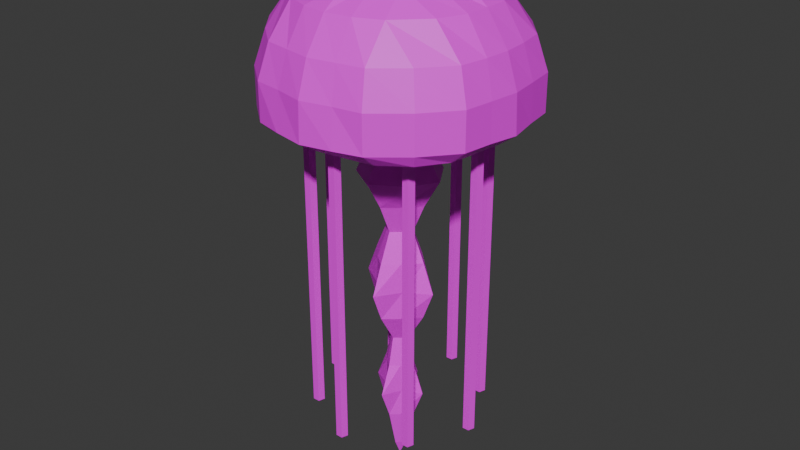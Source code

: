 # Source: jellyfish2.blend  (saved by Blender 4.3.34; exported with 4.5.12 LTS)
import bpy
from mathutils import Matrix  # noqa: F401  (used for matrix-valued properties, if any)

bpy.ops.wm.read_factory_settings(use_empty=True)
scene = bpy.context.scene
scene.name = 'Scene'

# ---- collections
col_collection = bpy.data.collections.new('Collection'); scene.collection.children.link(col_collection)

# ---- images (referenced by path relative to the original .blend; pixels are not part of the script)
import os
ASSET_DIR = os.environ.get("B2B_ASSET_DIR", "")  # directory of the original .blend (textures are referenced by path, not embedded)
HERE = os.path.dirname(os.path.abspath(__file__))  # packed textures are extracted next to this script under _unpacked/

def load_image(name, relpath, width, height, colorspace="sRGB"):
    """Load a texture the original file referenced (path relative to the .blend, or extracted next to this script)."""
    p = next((c for c in (os.path.join(HERE, relpath), os.path.join(ASSET_DIR, relpath)) if relpath and os.path.exists(c)), "")
    if p:
        img = bpy.data.images.load(p, check_existing=True)
        img.name = name
    else:  # same state as the original file: an image datablock whose file is absent (Cycles renders it pink)
        img = bpy.data.images.new(name, width, height)
        img.source = "FILE"
        img.filepath = "//" + (relpath or name)
    img.colorspace_settings.name = colorspace
    return img
img_jellyfish_texture = load_image('jellyfish_texture', 'jellyfish_texture.png', 1024, 1024, 'sRGB')

# ---- materials (node trees are filled in below, after node groups)
mat_material = bpy.data.materials.new('Material')
mat_material.alpha_threshold = 0.0
mat_material.roughness = 0.5
mat_material.line_color = (0.0, 0.0, 0.0, 1.0)

# ---- material node trees
mat_material.use_nodes = True; mat_material.node_tree.nodes.clear()
_N = mat_material.node_tree.nodes; _L = mat_material.node_tree.links
n0 = _N.new('ShaderNodeOutputMaterial'); n0.name = 'Material Output'; n0.location = (300, 300)
n1 = _N.new('ShaderNodeBsdfPrincipled'); n1.name = 'Principled BSDF'; n1.location = (10, 300)
n1.inputs[3].default_value = 1.45
n2 = _N.new('ShaderNodeTexImage'); n2.name = 'Image Texture'; n2.location = (-256, 285)
n2.image = img_jellyfish_texture
_L.new(n1.outputs[0], n0.inputs[0])
_L.new(n2.outputs[0], n1.inputs[0])
n0.is_active_output = True

# ---- world
world_world = bpy.data.worlds.new('World'); scene.world = world_world
world_world.use_nodes = True; world_world.node_tree.nodes.clear()
_N = world_world.node_tree.nodes; _L = world_world.node_tree.links
n0 = _N.new('ShaderNodeOutputWorld'); n0.name = 'World Output'; n0.location = (300, 300)
n1 = _N.new('ShaderNodeBackground'); n1.name = 'Background'; n1.location = (10, 300)
n1.inputs[0].default_value = (0.05088, 0.05088, 0.05088, 1.0)
_L.new(n1.outputs[0], n0.inputs[0])
n0.is_active_output = True
world_world.color = (0.05088, 0.05088, 0.05088)
world_world.sun_shadow_jitter_overblur = 0.0

# ---- meshes
me_cube = bpy.data.meshes.new('Cube')
me_cube.from_pydata([(0.0, 0.9349, -0.6122), (0.6667, 0.6667, -0.5608), (0.7364, 0.7364, -0.5956), (0.6667, -0.6667, -0.5608), (-0.7364, 0.7364, -0.5956), (-0.6667, 0.6667, -0.5608), (0.7364, -0.7364, -0.5956), (-0.6667, -0.6667, -0.5608), (0.0, 0.8158, -0.5796), (0.0, -0.8125, 0.3783), (0.0, -0.8158, -0.5796), (0.0, 0.8125, 0.3783), (0.5, -0.774, -0.5685), (0.4429, 0.6856, 0.3783), (0.5, 0.774, -0.5685), (0.4429, -0.6856, 0.3783), (-0.5, 0.774, -0.5685), (-0.4429, -0.6856, 0.3783), (-0.5, -0.774, -0.5685), (-0.4429, 0.6856, 0.3783), (-0.8158, 0.0, -0.5796), (0.7891, 0.0, 0.3783), (-0.7891, 0.0, 0.3783), (0.8158, 0.0, -0.5796), (0.0, -0.2427, -1.843), (0.0, 0.0, 0.7363), (0.584, 0.0, 0.5404), (0.527, 0.0, 0.2446), (-0.527, 0.0, 0.2446), (-0.584, 0.0, 0.5404), (0.774, 0.774, -0.1809), (-0.774, -0.774, -0.1809), (0.774, -0.774, -0.1809), (-0.774, 0.774, -0.1809), (0.0, 1.096, -0.1809), (0.0, -1.096, -0.1809), (0.5, -1.0, -0.1809), (0.5, 1.0, -0.1809), (-0.5, 1.0, -0.1809), (-0.5, -1.0, -0.1809), (1.069, 0.0, -0.1809), (-1.069, 0.0, -0.1809), (-0.7059, -0.7059, 0.1043), (0.7059, 0.7059, 0.1043), (0.7059, -0.7059, 0.1043), (-0.7059, 0.7059, 0.1043), (0.0, 1.001, 0.1043), (0.0, -1.001, 0.1043), (0.4575, -0.9151, 0.1043), (0.4575, 0.9151, 0.1043), (-0.4575, 0.9151, 0.1043), (-0.4575, -0.9151, 0.1043), (0.9754, 0.0, 0.1043), (-0.9754, 0.0, 0.1043), (0.774, 0.774, -0.5), (0.774, -0.774, -0.5), (-0.774, 0.774, -0.5), (0.0, 1.107, -0.5074), (0.0, -1.107, -0.5074), (0.5, -1.0, -0.5), (0.5, 1.0, -0.5), (-0.5, 1.0, -0.5), (-0.5, -1.0, -0.5), (1.081, 0.0, -0.5074), (-1.081, 0.0, -0.5074), (-0.774, -0.774, -0.5), (-0.774, -0.5, -0.5685), (0.6856, -0.4429, 0.3783), (0.0, -0.527, 0.2446), (0.0, -0.584, 0.5404), (0.3664, -0.4196, 0.5404), (0.423, -0.423, 0.2134), (-0.423, -0.423, 0.2134), (-0.3664, -0.4196, 0.5404), (-0.6856, -0.4429, 0.3783), (0.774, -0.5, -0.5685), (-1.0, -0.5, -0.1809), (1.0, -0.5, -0.1809), (-0.9151, -0.4575, 0.1043), (0.9151, -0.4575, 0.1043), (1.0, -0.5, -0.5), (-1.0, -0.5, -0.5), (-0.6856, 0.4429, 0.3783), (0.774, 0.5, -0.5685), (-0.774, 0.5, -0.5685), (0.6856, 0.4429, 0.3783), (0.0, 0.527, 0.2446), (0.0, 0.584, 0.5404), (0.3664, 0.4196, 0.5404), (0.423, 0.423, 0.2134), (-0.423, 0.423, 0.2134), (-0.3664, 0.4196, 0.5404), (1.0, 0.5, -0.1809), (-1.0, 0.5, -0.1809), (0.9151, 0.4575, 0.1043), (-0.9151, 0.4575, 0.1043), (-1.0, 0.5, -0.5), (1.0, 0.5, -0.5), (0.0, -0.9349, -0.6122), (0.5, -0.887, -0.5994), (0.5, 0.887, -0.5994), (-0.5, 0.887, -0.5994), (-0.5, -0.887, -0.5994), (0.9349, 0.0, -0.6122), (-0.9349, 0.0, -0.6122), (-0.7364, -0.7364, -0.5956), (-0.887, -0.5, -0.5994), (0.887, -0.5, -0.5994), (0.887, 0.5, -0.5994), (-0.887, 0.5, -0.5994), (-0.2615, -0.8098, -0.5685), (-0.2214, 0.779, 0.3783), (-0.2615, 0.8098, -0.5685), (-0.2214, -0.779, 0.3783), (-0.25, 0.0, 0.6695), (-0.25, 0.0, 0.2134), (-0.259, -1.036, -0.1809), (-0.259, 1.036, -0.1809), (-0.2288, -0.9575, 0.1043), (-0.2288, 0.9575, 0.1043), (-0.2656, 1.063, -0.5), (-0.2656, -1.063, -0.5), (-0.1832, -0.5018, 0.5404), (-0.25, -0.5, 0.2134), (-0.25, 0.5, 0.2134), (-0.1832, 0.5018, 0.5404), (-0.2604, -0.9238, -0.5994), (-0.2604, 0.9238, -0.5994), (0.2615, 0.8098, -0.5685), (0.2214, -0.779, 0.3783), (0.2615, -0.8098, -0.5685), (0.2214, 0.779, 0.3783), (0.25, 0.0, 0.2134), (0.25, 0.0, 0.6695), (0.259, 1.036, -0.1809), (0.259, -1.036, -0.1809), (0.2288, 0.9575, 0.1043), (0.2288, -0.9575, 0.1043), (0.2656, -1.063, -0.5), (0.2656, 1.063, -0.5), (0.25, -0.5, 0.2134), (0.1832, -0.5018, 0.5404), (0.1832, 0.5018, 0.5404), (0.25, 0.5, 0.2134), (0.2604, 0.9238, -0.5994), (0.2604, -0.9238, -0.5994), (-0.7817, -0.215, 0.3783), (0.8098, -0.254, -0.5685), (-1.036, -0.2515, -0.1809), (-0.9588, -0.2221, 0.1043), (-1.037, -0.2518, -0.5), (-0.8098, -0.254, -0.5685), (0.7817, -0.215, 0.3783), (0.0, -0.2427, 0.2134), (0.0, -0.2427, 0.6695), (0.4783, -0.2037, 0.5404), (0.5, -0.2427, 0.2134), (-0.5, -0.2427, 0.2134), (-0.4783, -0.2037, 0.5404), (1.036, -0.2515, -0.1809), (0.9588, -0.2221, 0.1043), (1.037, -0.2518, -0.5), (0.9238, -0.2528, -0.5994), (-0.9238, -0.2528, -0.5994), (-0.25, -0.2427, 0.2134), (-0.2048, -0.2086, 0.6695), (0.2048, -0.2086, 0.6695), (0.25, -0.2427, 0.2134), (-0.8098, 0.254, -0.5685), (0.7817, 0.215, 0.3783), (0.0, 0.2427, 0.2134), (0.0, 0.2427, 0.6695), (0.4783, 0.2037, 0.5404), (0.5, 0.2427, 0.2134), (-0.5, 0.2427, 0.2134), (-0.4783, 0.2037, 0.5404), (1.036, 0.2515, -0.1809), (0.9588, 0.2221, 0.1043), (1.037, 0.2518, -0.5), (-0.7817, 0.215, 0.3783), (0.8098, 0.254, -0.5685), (-1.036, 0.2515, -0.1809), (-0.9588, 0.2221, 0.1043), (-1.037, 0.2518, -0.5), (-0.9238, 0.2528, -0.5994), (0.9238, 0.2528, -0.5994), (-0.25, 0.2427, 0.2134), (-0.2048, 0.2086, 0.6695), (0.2048, 0.2086, 0.6695), (0.25, 0.2427, 0.2134), (0.0, 0.06369, -3.737), (0.0, 0.0, -3.885), (0.06652, 0.0, -3.737), (-0.06652, 0.0, -3.737), (-0.03078, 0.03456, -3.737), (0.03078, 0.03456, -3.737), (0.0, -0.06369, -3.737), (-0.03078, -0.03456, -3.737), (0.03078, -0.03456, -3.737), (-0.1223, -0.1393, -1.843), (0.25, 0.0, -1.843), (0.1223, -0.1393, -1.843), (0.1223, 0.1393, -1.843), (0.0, 0.2427, -1.843), (-0.1223, 0.1393, -1.843), (-0.25, 0.0, -1.843), (-0.07419, -0.0833, -2.871), (0.07419, -0.0833, -2.871), (0.0, 0.1452, -2.871), (0.0, -0.1452, -2.871), (0.1516, 0.0, -2.871), (0.07419, 0.0833, -2.871), (-0.07419, 0.0833, -2.871), (-0.1516, 0.0, -2.871), (0.0, -0.2427, -0.8147), (0.25, 0.0, -0.8147), (0.1223, 0.1393, -0.8147), (-0.1223, 0.1393, -0.8147), (-0.25, 0.0, -0.8147), (-0.1223, -0.1393, -0.8147), (0.1223, -0.1393, -0.8147), (0.0, 0.2427, -0.8147), (-0.1223, -0.1393, -1.329), (0.1223, -0.1393, -1.329), (0.0, 0.2427, -1.329), (0.0, -0.2427, -1.329), (0.25, 0.0, -1.329), (0.1223, 0.1393, -1.329), (-0.1223, 0.1393, -1.329), (-0.25, 0.0, -1.329), (0.0, -0.2427, -2.357), (0.25, 0.0, -2.357), (0.1223, 0.1393, -2.357), (-0.1223, 0.1393, -2.357), (-0.25, 0.0, -2.357), (-0.1223, -0.1393, -2.357), (0.1223, -0.1393, -2.357), (0.0, 0.2427, -2.357), (-0.07419, -0.0833, -3.385), (0.07419, -0.0833, -3.385), (0.0, 0.1452, -3.385), (0.0, -0.1452, -3.385), (0.1516, 0.0, -3.385), (0.07419, 0.0833, -3.385), (-0.07419, 0.0833, -3.385), (-0.1516, 0.0, -3.385), (0.0, -0.2427, -0.3007), (0.25, 0.0, -0.3007), (0.1223, 0.1393, -0.3007), (-0.1223, 0.1393, -0.3007), (-0.25, 0.0, -0.3007), (-0.1223, -0.1393, -0.3007), (0.1223, -0.1393, -0.3007), (0.0, 0.2427, -0.3007), (0.0, -0.3924, -1.072), (0.4023, 0.0, -1.072), (0.25, 0.2427, -1.072), (-0.25, 0.2427, -1.072), (-0.4023, 0.0, -1.072), (-0.25, -0.2427, -1.072), (0.25, -0.2427, -1.072), (0.0, 0.3924, -1.072), (0.0, -0.3415, -2.1), (0.35, 0.0, -2.1), (0.139, 0.1323, -2.1), (-0.139, 0.1323, -2.1), (-0.35, 0.0, -2.1), (-0.139, -0.1323, -2.1), (0.139, -0.1323, -2.1), (0.0, 0.3415, -2.1), (0.0, -0.2431, -3.128), (0.2526, 0.0, -3.128), (0.08428, 0.07913, -3.128), (-0.08428, 0.07913, -3.128), (-0.2526, 0.0, -3.128), (-0.08428, -0.07913, -3.128), (0.08428, -0.07913, -3.128), (0.0, 0.2431, -3.128), (-0.06714, -0.07644, -1.586), (0.06714, -0.07644, -1.586), (0.0, 0.1332, -1.586), (0.0, -0.1332, -1.586), (0.1372, 0.0, -1.586), (0.06714, 0.07644, -1.586), (-0.06714, 0.07644, -1.586), (-0.1372, 0.0, -1.586), (-0.04674, -0.05294, -2.614), (0.04674, -0.05294, -2.614), (0.0, 0.09227, -2.614), (0.0, -0.09227, -2.614), (0.09553, 0.0, -2.614), (0.04674, 0.05294, -2.614), (-0.04674, 0.05294, -2.614), (-0.09553, 0.0, -2.614), (-0.0848, -0.09655, -0.5577), (0.0848, -0.09655, -0.5577), (0.0, 0.1683, -0.5577), (0.0, -0.1683, -0.5577), (0.1733, 0.0, -0.5577), (0.0848, 0.09655, -0.5577), (-0.0848, 0.09655, -0.5577), (-0.1733, 0.0, -0.5577), (0.0, -0.7, 0.2639), (0.04755, -0.7345, 0.2639), (0.02939, -0.7905, 0.2639), (-0.02939, -0.7905, 0.2639), (-0.04755, -0.7345, 0.2639), (0.0, 0.8, 0.2639), (0.04755, 0.7655, 0.2639), (0.02939, 0.7095, 0.2639), (-0.02939, 0.7095, 0.2639), (-0.04755, 0.7655, 0.2639), (0.75, 0.05, 0.2639), (0.7976, 0.01545, 0.2639), (0.7794, -0.04045, 0.2639), (0.7206, -0.04045, 0.2639), (0.7024, 0.01545, 0.2639), (-0.75, 0.05, 0.2639), (-0.7024, 0.01545, 0.2639), (-0.7206, -0.04045, 0.2639), (-0.7794, -0.04045, 0.2639), (-0.7976, 0.01545, 0.2639), (-0.5, -0.45, 0.2639), (-0.4524, -0.4845, 0.2639), (-0.4706, -0.5405, 0.2639), (-0.5294, -0.5405, 0.2639), (-0.5476, -0.4845, 0.2639), (0.5, -0.45, 0.2639), (0.5476, -0.4845, 0.2639), (0.5294, -0.5405, 0.2639), (0.4706, -0.5405, 0.2639), (0.4524, -0.4845, 0.2639), (0.5, 0.55, 0.2639), (0.5476, 0.5155, 0.2639), (0.5294, 0.4595, 0.2639), (0.4706, 0.4595, 0.2639), (0.4524, 0.5155, 0.2639), (-0.5, 0.55, 0.2639), (-0.4524, 0.5155, 0.2639), (-0.4706, 0.4595, 0.2639), (-0.5294, 0.4595, 0.2639), (-0.5476, 0.5155, 0.2639), (0.75, 0.05, -1.5), (0.7976, 0.01545, -1.5), (0.7794, -0.04045, -1.5), (0.7206, -0.04045, -1.5), (0.7024, 0.01545, -1.5), (0.0, -0.7, -1.5), (0.04755, -0.7345, -1.5), (0.02939, -0.7905, -1.5), (-0.02939, -0.7905, -1.5), (-0.04755, -0.7345, -1.5), (0.0, 0.8, -1.5), (0.04755, 0.7655, -1.5), (0.02939, 0.7095, -1.5), (-0.02939, 0.7095, -1.5), (-0.04755, 0.7655, -1.5), (-0.75, 0.05, -1.5), (-0.7024, 0.01545, -1.5), (-0.7206, -0.04045, -1.5), (-0.7794, -0.04045, -1.5), (-0.7976, 0.01545, -1.5), (-0.5, 0.55, -1.5), (-0.4524, 0.5155, -1.5), (-0.4706, 0.4595, -1.5), (-0.5294, 0.4595, -1.5), (-0.5476, 0.5155, -1.5), (0.5, -0.45, -1.5), (0.5476, -0.4845, -1.5), (0.5294, -0.5405, -1.5), (0.4706, -0.5405, -1.5), (0.4524, -0.4845, -1.5), (0.7976, 0.01545, -2.382), (0.7794, -0.04045, -2.37), (0.7206, -0.04045, -2.37), (0.7024, 0.01545, -2.382), (0.75, 0.05, -2.382), (0.5, 0.55, -1.5), (0.5476, 0.5155, -1.5), (0.5294, 0.4595, -1.5), (0.4706, 0.4595, -1.5), (0.4524, 0.5155, -1.5), (0.5476, 0.5155, -2.382), (0.5294, 0.4595, -2.382), (0.4706, 0.4595, -2.382), (0.4524, 0.5155, -2.382), (0.5, 0.55, -2.382), (0.04755, 0.7655, -2.382), (0.02939, 0.7095, -2.382), (-0.02939, 0.7095, -2.382), (-0.04755, 0.7655, -2.382), (0.0, 0.8, -2.382), (0.5476, -0.4845, -2.382), (0.5294, -0.5405, -2.382), (0.4706, -0.5405, -2.382), (0.4524, -0.4845, -2.382), (0.5, -0.45, -2.382), (0.04755, -0.7345, -2.382), (0.02939, -0.7905, -2.382), (-0.02939, -0.7905, -2.382), (-0.04755, -0.7345, -2.382), (0.0, -0.7, -2.382), (-0.5, -0.45, -1.5), (-0.4524, -0.4845, -1.5), (-0.4706, -0.5405, -1.5), (-0.5294, -0.5405, -1.5), (-0.5476, -0.4845, -1.5), (-0.4524, -0.4845, -2.382), (-0.4706, -0.5405, -2.382), (-0.5294, -0.5405, -2.382), (-0.5476, -0.4845, -2.382), (-0.5, -0.45, -2.382), (-0.7024, 0.01545, -2.37), (-0.7206, -0.04045, -2.37), (-0.7794, -0.04045, -2.37), (-0.7976, 0.01545, -2.37), (-0.75, 0.05, -2.37), (-0.4524, 0.5155, -2.382), (-0.4706, 0.4595, -2.382), (-0.5294, 0.4595, -2.382), (-0.5476, 0.5155, -2.382), (-0.5, 0.55, -2.382), (0.0, 0.8, -0.618), (0.04755, 0.7655, -0.618), (0.02939, 0.7095, -0.618), (-0.02939, 0.7095, -0.618), (-0.04755, 0.7655, -0.618), (0.5, 0.55, -0.618), (0.5476, 0.5155, -0.618), (0.5294, 0.4595, -0.618), (0.4706, 0.4595, -0.618), (0.4524, 0.5155, -0.618), (-0.5, 0.55, -0.618), (-0.4524, 0.5155, -0.618), (-0.4706, 0.4595, -0.618), (-0.5294, 0.4595, -0.618), (-0.5476, 0.5155, -0.618), (0.0, -0.7, -0.618), (0.04755, -0.7345, -0.618), (0.02939, -0.7905, -0.618), (-0.02939, -0.7905, -0.618), (-0.04755, -0.7345, -0.618), (-0.75, 0.05, -0.618), (-0.7024, 0.01545, -0.618), (-0.7206, -0.04045, -0.618), (-0.7794, -0.04045, -0.618), (-0.7976, 0.01545, -0.618), (-0.5, -0.45, -0.618), (-0.4524, -0.4845, -0.618), (-0.4706, -0.5405, -0.618), (-0.5294, -0.5405, -0.618), (-0.5476, -0.4845, -0.618), (0.5, -0.45, -0.618), (0.5476, -0.4845, -0.618), (0.5294, -0.5405, -0.618), (0.4706, -0.5405, -0.618), (0.4524, -0.4845, -0.618), (0.75, 0.05, -0.618), (0.7976, 0.01545, -0.618), (0.7794, -0.04045, -0.618), (0.7206, -0.04045, -0.618), (0.7024, 0.01545, -0.618), (0.5476, -0.4845, -2.815), (0.5294, -0.5405, -2.815), (0.4706, -0.5405, -2.815), (0.4524, -0.4845, -2.815), (0.5, -0.45, -2.815), (0.7976, 0.01545, -2.823), (0.7794, -0.04045, -2.817), (0.7206, -0.04045, -2.817), (0.7024, 0.01545, -2.823), (0.75, 0.05, -2.823), (-0.4524, -0.4845, -2.823), (-0.4706, -0.5405, -2.823), (-0.5294, -0.5405, -2.823), (-0.5476, -0.4845, -2.823), (-0.5, -0.45, -2.823), (-0.7024, 0.01545, -2.817), (-0.7206, -0.04045, -2.817), (-0.7794, -0.04045, -2.817), (-0.7976, 0.01545, -2.817), (-0.75, 0.05, -2.817), (-0.4524, 0.5155, -2.823), (-0.4706, 0.4595, -2.823), (-0.5294, 0.4595, -2.823), (-0.5476, 0.5155, -2.823), (-0.5, 0.55, -2.823), (0.04755, 0.7655, -2.823), (0.02939, 0.7095, -2.823), (-0.02939, 0.7095, -2.823), (-0.04755, 0.7655, -2.823), (0.0, 0.8, -2.823), (0.5476, 0.5155, -2.823), (0.5294, 0.4595, -2.823), (0.4706, 0.4595, -2.823), (0.4524, 0.5155, -2.823), (0.5, 0.55, -2.823), (0.7976, 0.01545, -3.043), (0.7794, -0.04045, -3.04), (0.7206, -0.04045, -3.04), (0.7024, 0.01545, -3.043), (0.75, 0.05, -3.043), (0.5476, 0.5155, -3.043), (0.5294, 0.4595, -3.043), (0.4706, 0.4595, -3.043), (0.4524, 0.5155, -3.043), (0.5, 0.55, -3.043), (0.04755, -0.7345, -2.823), (0.02939, -0.7905, -2.823), (-0.02939, -0.7905, -2.823), (-0.04755, -0.7345, -2.823), (0.0, -0.7, -2.823), (-0.4524, -0.4845, -3.043), (-0.4706, -0.5405, -3.043), (-0.5294, -0.5405, -3.043), (-0.5476, -0.4845, -3.043), (-0.5, -0.45, -3.043), (0.04755, -0.7345, -3.043), (0.02939, -0.7905, -3.043), (-0.02939, -0.7905, -3.043), (-0.04755, -0.7345, -3.043), (0.0, -0.7, -3.043), (-0.7024, 0.01545, -3.041), (-0.7206, -0.04045, -3.041), (-0.7794, -0.04045, -3.041), (-0.7976, 0.01545, -3.041), (-0.75, 0.05, -3.041), (-0.4524, 0.5155, -3.043), (-0.4706, 0.4595, -3.043), (-0.5294, 0.4595, -3.043), (-0.5476, 0.5155, -3.043), (-0.5, 0.55, -3.043), (0.04755, 0.7655, -3.043), (0.02939, 0.7095, -3.043), (-0.02939, 0.7095, -3.043), (-0.04755, 0.7655, -3.043), (0.0, 0.8, -3.043), (-0.75, 0.05, -1.935), (-0.7024, 0.01545, -1.935), (-0.7206, -0.04045, -1.935), (-0.7794, -0.04045, -1.935), (-0.7976, 0.01545, -1.935), (-0.5, -0.45, -1.941), (-0.4524, -0.4845, -1.941), (-0.4706, -0.5405, -1.941), (-0.5294, -0.5405, -1.941), (-0.5476, -0.4845, -1.941), (-0.7024, 0.01545, -1.059), (-0.7206, -0.04045, -1.05), (-0.7794, -0.04045, -1.05), (-0.7976, 0.01545, -1.059), (-0.75, 0.05, -1.059), (-0.4524, -0.4845, -1.059), (-0.4706, -0.5405, -1.059), (-0.5294, -0.5405, -1.059), (-0.5476, -0.4845, -1.059), (-0.5, -0.45, -1.059), (0.0, 0.8, -1.941), (0.04755, 0.7655, -1.941), (0.02939, 0.7095, -1.941), (-0.02939, 0.7095, -1.941), (-0.04755, 0.7655, -1.941), (0.5, 0.55, -1.941), (0.5476, 0.5155, -1.941), (0.5294, 0.4595, -1.941), (0.4706, 0.4595, -1.941), (0.4524, 0.5155, -1.941), (0.5476, 0.5155, -1.059), (0.5294, 0.4595, -1.059), (0.4706, 0.4595, -1.059), (0.4524, 0.5155, -1.059), (0.5, 0.55, -1.059), (0.04755, 0.7655, -1.059), (0.02939, 0.7095, -1.059), (-0.02939, 0.7095, -1.059), (-0.04755, 0.7655, -1.059), (0.0, 0.8, -1.059), (0.75, 0.05, -1.941), (0.7976, 0.01545, -1.941), (0.7794, -0.04045, -1.935), (0.7206, -0.04045, -1.935), (0.7024, 0.01545, -1.941), (0.7976, 0.01545, -1.05), (0.7794, -0.04045, -1.05), (0.7206, -0.04045, -1.05), (0.7024, 0.01545, -1.05), (0.75, 0.05, -1.05), (0.5, -0.45, -1.941), (0.5476, -0.4845, -1.941), (0.5294, -0.5405, -1.941), (0.4706, -0.5405, -1.941), (0.4524, -0.4845, -1.941), (0.5476, -0.4845, -1.059), (0.5294, -0.5405, -1.059), (0.4706, -0.5405, -1.059), (0.4524, -0.4845, -1.059), (0.5, -0.45, -1.059), (0.04755, -0.7345, -1.059), (0.02939, -0.7905, -1.059), (-0.02939, -0.7905, -1.059), (-0.04755, -0.7345, -1.059), (0.0, -0.7, -1.059), (0.0, -0.7, -1.941), (0.04755, -0.7345, -1.941), (0.02939, -0.7905, -1.941), (-0.02939, -0.7905, -1.941), (-0.04755, -0.7345, -1.941), (-0.4524, 0.5155, -1.059), (-0.4706, 0.4595, -1.059), (-0.5294, 0.4595, -1.059), (-0.5476, 0.5155, -1.059), (-0.5, 0.55, -1.059), (-0.5, 0.55, -1.941), (-0.4524, 0.5155, -1.941), (-0.4706, 0.4595, -1.941), (-0.5294, 0.4595, -1.941), (-0.5476, 0.5155, -1.941), (0.0, -0.7316, -3.264), (0.0, -0.7, -3.238), (0.01749, -0.7443, -3.264), (0.04755, -0.7345, -3.238), (0.01081, -0.7649, -3.264), (0.02939, -0.7905, -3.238), (-0.01081, -0.7649, -3.264), (-0.02939, -0.7905, -3.238), (-0.01749, -0.7443, -3.264), (-0.04755, -0.7345, -3.238), (0.0, 0.7684, -3.264), (0.0, 0.8, -3.238), (0.01749, 0.7557, -3.264), (0.04755, 0.7655, -3.238), (0.01081, 0.7351, -3.264), (0.02939, 0.7095, -3.238), (-0.01081, 0.7351, -3.264), (-0.02939, 0.7095, -3.238), (-0.01749, 0.7557, -3.264), (-0.04755, 0.7655, -3.238), (0.75, 0.01839, -3.264), (0.75, 0.05, -3.238), (0.7675, 0.005682, -3.264), (0.7976, 0.01545, -3.238), (0.7608, -0.01488, -3.264), (0.7794, -0.04045, -3.238), (0.7392, -0.01488, -3.264), (0.7206, -0.04045, -3.238), (0.7325, 0.005682, -3.264), (0.7024, 0.01545, -3.238), (-0.75, 0.01839, -3.264), (-0.75, 0.05, -3.238), (-0.7325, 0.005682, -3.264), (-0.7024, 0.01545, -3.238), (-0.7392, -0.01488, -3.264), (-0.7206, -0.04045, -3.238), (-0.7608, -0.01488, -3.264), (-0.7794, -0.04045, -3.238), (-0.7675, 0.005682, -3.264), (-0.7976, 0.01545, -3.238), (-0.5, -0.4816, -3.264), (-0.5, -0.45, -3.238), (-0.4825, -0.4943, -3.264), (-0.4524, -0.4845, -3.238), (-0.4892, -0.5149, -3.264), (-0.4706, -0.5405, -3.238), (-0.5108, -0.5149, -3.264), (-0.5294, -0.5405, -3.238), (-0.5175, -0.4943, -3.264), (-0.5476, -0.4845, -3.238), (0.5, -0.4816, -3.264), (0.5, -0.45, -3.238), (0.5175, -0.4943, -3.264), (0.5476, -0.4845, -3.238), (0.5108, -0.5149, -3.264), (0.5294, -0.5405, -3.238), (0.4892, -0.5149, -3.264), (0.4706, -0.5405, -3.238), (0.4825, -0.4943, -3.264), (0.4524, -0.4845, -3.238), (0.5, 0.5184, -3.264), (0.5, 0.55, -3.238), (0.5175, 0.5057, -3.264), (0.5476, 0.5155, -3.238), (0.5108, 0.4851, -3.264), (0.5294, 0.4595, -3.238), (0.4892, 0.4851, -3.264), (0.4706, 0.4595, -3.238), (0.4825, 0.5057, -3.264), (0.4524, 0.5155, -3.238), (-0.5, 0.5184, -3.264), (-0.5, 0.55, -3.238), (-0.4825, 0.5057, -3.264), (-0.4524, 0.5155, -3.238), (-0.4892, 0.4851, -3.264), (-0.4706, 0.4595, -3.238), (-0.5108, 0.4851, -3.264), (-0.5294, 0.4595, -3.238), (-0.5175, 0.5057, -3.264), (-0.5476, 0.5155, -3.238)], [], [(73, 74, 17), (67, 15, 48, 44, 79), (17, 74, 78, 42, 51), (71, 75, 3, 12), (168, 184, 109, 84), (82, 19, 50, 45, 95), (119, 111, 11, 46), (123, 68, 10, 110), (137, 129, 9, 47), (141, 69, 9, 129), (67, 70, 15), (1, 2, 108, 83), (136, 131, 13, 49), (140, 71, 12, 130), (66, 72, 18, 7), (7, 105, 106, 66), (118, 113, 17, 51), (122, 73, 17, 113), (187, 175, 29, 114), (168, 174, 28, 20), (189, 173, 27, 132), (169, 172, 26, 21), (188, 171, 25, 133), (244, 240, 190, 194), (177, 169, 21, 52), (173, 180, 23, 27), (149, 146, 22, 53), (175, 179, 22, 29), (150, 148, 41, 64), (178, 176, 40, 63), (121, 116, 39, 62), (56, 33, 38, 61), (139, 134, 37, 60), (55, 32, 36, 59), (138, 135, 35, 58), (120, 117, 34, 57), (60, 37, 30, 54), (80, 77, 32, 55), (96, 93, 33, 56), (62, 39, 31, 65), (148, 149, 53, 41), (176, 177, 52, 40), (116, 118, 51, 39), (33, 45, 50, 38), (134, 136, 49, 37), (32, 44, 48, 36), (135, 137, 47, 35), (117, 119, 46, 34), (37, 49, 43, 30), (77, 79, 44, 32), (93, 95, 45, 33), (39, 51, 42, 31), (102, 62, 65, 105), (109, 96, 56, 4), (107, 80, 55, 6), (100, 60, 54, 2), (127, 120, 57, 0), (145, 138, 58, 98), (6, 55, 59, 99), (144, 139, 60, 100), (4, 56, 61, 101), (126, 121, 62, 102), (185, 178, 63, 103), (163, 150, 64, 104), (105, 65, 81, 106), (162, 161, 80, 107), (159, 160, 79, 77), (31, 42, 78, 76), (161, 159, 77, 80), (65, 31, 76, 81), (147, 162, 107, 75), (165, 158, 73, 122), (151, 157, 72, 66), (167, 156, 71, 140), (152, 155, 70, 67), (166, 154, 69, 141), (164, 153, 68, 123), (160, 152, 67, 79), (156, 147, 75, 71), (158, 146, 74, 73), (2, 54, 97, 108), (184, 183, 96, 109), (181, 182, 95, 93), (30, 43, 94, 92), (183, 181, 93, 96), (54, 30, 92, 97), (19, 82, 91), (14, 1, 83, 89), (151, 163, 104, 20), (112, 8, 86, 124), (131, 11, 87, 142), (13, 88, 85), (128, 14, 89, 143), (5, 16, 90, 84), (111, 19, 91, 125), (182, 179, 82, 95), (13, 85, 94, 43, 49), (180, 185, 103, 23), (110, 126, 102, 18), (5, 4, 101, 16), (128, 144, 100, 14), (3, 6, 99, 12), (130, 145, 98, 10), (112, 127, 0, 8), (14, 100, 2, 1), (75, 107, 6, 3), (84, 109, 4, 5), (18, 102, 105, 7), (16, 101, 127, 112), (10, 98, 126, 110), (11, 111, 125, 87), (16, 112, 124, 90), (157, 164, 123, 72), (154, 165, 122, 69), (98, 58, 121, 126), (101, 61, 120, 127), (38, 50, 119, 117), (35, 47, 118, 116), (61, 38, 117, 120), (58, 35, 116, 121), (174, 186, 115, 28), (171, 187, 114, 25), (69, 122, 113, 9), (47, 9, 113, 118), (72, 123, 110, 18), (50, 19, 111, 119), (12, 99, 145, 130), (8, 0, 144, 128), (8, 128, 143, 86), (13, 131, 142, 88), (155, 166, 141, 70), (153, 167, 140, 68), (0, 57, 139, 144), (99, 59, 138, 145), (36, 48, 137, 135), (34, 46, 136, 134), (59, 36, 135, 138), (57, 34, 134, 139), (172, 188, 133, 26), (243, 242, 192, 195), (68, 140, 130, 10), (46, 11, 131, 136), (70, 141, 129, 15), (48, 15, 129, 137), (241, 238, 197, 196), (26, 133, 166, 155), (25, 114, 165, 154), (28, 115, 164, 157), (66, 106, 163, 151), (29, 22, 146, 158), (27, 23, 147, 156), (52, 21, 152, 160), (242, 239, 198, 192), (133, 25, 154, 166), (21, 26, 155, 152), (132, 27, 156, 167), (20, 28, 157, 151), (114, 29, 158, 165), (23, 103, 162, 147), (63, 40, 159, 161), (40, 52, 160, 159), (103, 63, 161, 162), (106, 81, 150, 163), (76, 78, 149, 148), (81, 76, 148, 150), (78, 74, 146, 149), (86, 143, 189, 170), (88, 142, 188, 172), (87, 125, 187, 171), (90, 124, 186, 174), (83, 108, 185, 180), (53, 22, 179, 182), (64, 41, 181, 183), (41, 53, 182, 181), (104, 64, 183, 184), (108, 97, 178, 185), (92, 94, 177, 176), (97, 92, 176, 178), (91, 82, 179, 175), (89, 83, 180, 173), (94, 85, 169, 177), (124, 86, 170, 186), (142, 87, 171, 188), (85, 88, 172, 169), (143, 89, 173, 189), (84, 90, 174, 168), (125, 91, 175, 187), (20, 104, 184, 168), (194, 190, 191, 193), (190, 195, 192, 191), (191, 192, 198, 196), (193, 191, 196, 197), (245, 244, 194, 193), (240, 243, 195, 190), (239, 241, 196, 198), (238, 245, 193, 197), (278, 285, 205, 199), (279, 281, 24, 201), (280, 283, 202, 203), (285, 284, 204, 205), (282, 279, 201, 200), (281, 278, 199, 24), (283, 282, 200, 202), (284, 280, 203, 204), (286, 293, 213, 206), (287, 289, 209, 207), (288, 291, 211, 208), (293, 292, 212, 213), (290, 287, 207, 210), (289, 286, 206, 209), (291, 290, 210, 211), (292, 288, 208, 212), (300, 296, 221, 217), (299, 298, 215, 216), (297, 294, 219, 214), (298, 295, 220, 215), (301, 300, 217, 218), (296, 299, 216, 221), (295, 297, 214, 220), (294, 301, 218, 219), (257, 261, 224, 228), (256, 255, 226, 227), (254, 259, 222, 225), (255, 260, 223, 226), (258, 257, 228, 229), (261, 256, 227, 224), (260, 254, 225, 223), (259, 258, 229, 222), (265, 269, 237, 233), (264, 263, 231, 232), (262, 267, 235, 230), (263, 268, 236, 231), (266, 265, 233, 234), (269, 264, 232, 237), (268, 262, 230, 236), (267, 266, 234, 235), (275, 274, 245, 238), (276, 270, 241, 239), (277, 272, 243, 240), (274, 273, 244, 245), (271, 276, 239, 242), (270, 275, 238, 241), (272, 271, 242, 243), (273, 277, 240, 244), (164, 115, 250, 251), (167, 153, 246, 252), (170, 189, 248, 253), (115, 186, 249, 250), (132, 167, 252, 247), (153, 164, 251, 246), (189, 132, 247, 248), (186, 170, 253, 249), (219, 218, 258, 259), (220, 214, 254, 260), (221, 216, 256, 261), (218, 217, 257, 258), (215, 220, 260, 255), (214, 219, 259, 254), (216, 215, 255, 256), (217, 221, 261, 257), (199, 205, 266, 267), (201, 24, 262, 268), (203, 202, 264, 269), (205, 204, 265, 266), (200, 201, 268, 263), (24, 199, 267, 262), (202, 200, 263, 264), (204, 203, 269, 265), (212, 208, 277, 273), (211, 210, 271, 272), (209, 206, 275, 270), (210, 207, 276, 271), (213, 212, 273, 274), (208, 211, 272, 277), (207, 209, 270, 276), (206, 213, 274, 275), (228, 224, 280, 284), (227, 226, 282, 283), (225, 222, 278, 281), (226, 223, 279, 282), (229, 228, 284, 285), (224, 227, 283, 280), (223, 225, 281, 279), (222, 229, 285, 278), (233, 237, 288, 292), (232, 231, 290, 291), (230, 235, 286, 289), (231, 236, 287, 290), (234, 233, 292, 293), (237, 232, 291, 288), (236, 230, 289, 287), (235, 234, 293, 286), (251, 250, 301, 294), (252, 246, 297, 295), (253, 248, 299, 296), (250, 249, 300, 301), (247, 252, 295, 298), (246, 251, 294, 297), (248, 247, 298, 299), (249, 253, 296, 300), (437, 302, 303, 438), (438, 303, 304, 439), (439, 304, 305, 440), (303, 302, 306, 305, 304), (440, 305, 306, 441), (441, 306, 302, 437), (626, 520, 521, 618), (422, 307, 308, 423), (423, 308, 309, 424), (424, 309, 310, 425), (308, 307, 311, 310, 309), (425, 310, 311, 426), (426, 311, 307, 422), (636, 535, 536, 628), (457, 312, 313, 458), (458, 313, 314, 459), (459, 314, 315, 460), (313, 312, 316, 315, 314), (460, 315, 316, 461), (461, 316, 312, 457), (646, 500, 501, 638), (442, 317, 318, 443), (443, 318, 319, 444), (444, 319, 320, 445), (318, 317, 321, 320, 319), (445, 320, 321, 446), (446, 321, 317, 442), (656, 525, 526, 648), (447, 322, 323, 448), (448, 323, 324, 449), (449, 324, 325, 450), (323, 322, 326, 325, 324), (450, 325, 326, 451), (451, 326, 322, 447), (666, 515, 516, 658), (452, 327, 328, 453), (453, 328, 329, 454), (454, 329, 330, 455), (328, 327, 331, 330, 329), (455, 330, 331, 456), (456, 331, 327, 452), (676, 465, 466, 668), (427, 332, 333, 428), (428, 333, 334, 429), (429, 334, 335, 430), (333, 332, 336, 335, 334), (430, 335, 336, 431), (431, 336, 332, 427), (686, 505, 506, 678), (432, 337, 338, 433), (433, 338, 339, 434), (434, 339, 340, 435), (338, 337, 341, 340, 339), (435, 340, 341, 436), (436, 341, 337, 432), (696, 530, 531, 688), (581, 346, 342, 577), (580, 345, 346, 581), (579, 344, 345, 580), (578, 343, 344, 579), (577, 342, 343, 578), (606, 351, 347, 602), (605, 350, 351, 606), (604, 349, 350, 605), (603, 348, 349, 604), (602, 347, 348, 603), (561, 356, 352, 557), (560, 355, 356, 561), (559, 354, 355, 560), (558, 353, 354, 559), (557, 352, 353, 558), (541, 361, 357, 537), (540, 360, 361, 541), (539, 359, 360, 540), (538, 358, 359, 539), (537, 357, 358, 538), (616, 366, 362, 612), (615, 365, 366, 616), (614, 364, 365, 615), (613, 363, 364, 614), (612, 362, 363, 613), (591, 371, 367, 587), (590, 370, 371, 591), (589, 369, 370, 590), (588, 368, 369, 589), (587, 367, 368, 588), (471, 376, 372, 467), (467, 372, 373, 468), (468, 373, 374, 469), (469, 374, 375, 470), (470, 375, 376, 471), (566, 381, 377, 562), (565, 380, 381, 566), (564, 379, 380, 565), (563, 378, 379, 564), (562, 377, 378, 563), (496, 386, 382, 492), (492, 382, 383, 493), (493, 383, 384, 494), (494, 384, 385, 495), (495, 385, 386, 496), (491, 391, 387, 487), (487, 387, 388, 488), (488, 388, 389, 489), (489, 389, 390, 490), (490, 390, 391, 491), (466, 396, 392, 462), (462, 392, 393, 463), (463, 393, 394, 464), (464, 394, 395, 465), (465, 395, 396, 466), (511, 401, 397, 507), (507, 397, 398, 508), (508, 398, 399, 509), (509, 399, 400, 510), (510, 400, 401, 511), (546, 406, 402, 542), (545, 405, 406, 546), (544, 404, 405, 545), (543, 403, 404, 544), (542, 402, 403, 543), (476, 411, 407, 472), (472, 407, 408, 473), (473, 408, 409, 474), (474, 409, 410, 475), (475, 410, 411, 476), (481, 416, 412, 477), (477, 412, 413, 478), (478, 413, 414, 479), (479, 414, 415, 480), (480, 415, 416, 481), (486, 421, 417, 482), (482, 417, 418, 483), (483, 418, 419, 484), (484, 419, 420, 485), (485, 420, 421, 486), (575, 426, 422, 576), (574, 425, 426, 575), (573, 424, 425, 574), (572, 423, 424, 573), (576, 422, 423, 572), (570, 431, 427, 571), (569, 430, 431, 570), (568, 429, 430, 569), (567, 428, 429, 568), (571, 427, 428, 567), (610, 436, 432, 611), (609, 435, 436, 610), (608, 434, 435, 609), (607, 433, 434, 608), (611, 432, 433, 607), (600, 441, 437, 601), (599, 440, 441, 600), (598, 439, 440, 599), (597, 438, 439, 598), (601, 437, 438, 597), (550, 446, 442, 551), (549, 445, 446, 550), (548, 444, 445, 549), (547, 443, 444, 548), (551, 442, 443, 547), (555, 451, 447, 556), (554, 450, 451, 555), (553, 449, 450, 554), (552, 448, 449, 553), (556, 447, 448, 552), (595, 456, 452, 596), (594, 455, 456, 595), (593, 454, 455, 594), (592, 453, 454, 593), (596, 452, 453, 592), (585, 461, 457, 586), (584, 460, 461, 585), (583, 459, 460, 584), (582, 458, 459, 583), (586, 457, 458, 582), (670, 462, 463, 672), (678, 506, 502, 680), (674, 464, 465, 676), (672, 463, 464, 674), (667, 669, 671, 673, 675), (500, 470, 471, 501), (499, 469, 470, 500), (498, 468, 469, 499), (497, 467, 468, 498), (501, 471, 467, 497), (515, 475, 476, 516), (514, 474, 475, 515), (513, 473, 474, 514), (512, 472, 473, 513), (516, 476, 472, 512), (525, 480, 481, 526), (524, 479, 480, 525), (523, 478, 479, 524), (522, 477, 478, 523), (526, 481, 477, 522), (530, 485, 486, 531), (529, 484, 485, 530), (528, 483, 484, 529), (527, 482, 483, 528), (531, 486, 482, 527), (535, 490, 491, 536), (534, 489, 490, 535), (533, 488, 489, 534), (532, 487, 488, 533), (536, 491, 487, 532), (505, 495, 496, 506), (504, 494, 495, 505), (503, 493, 494, 504), (502, 492, 493, 503), (506, 496, 492, 502), (637, 639, 641, 643, 645), (642, 498, 499, 644), (644, 499, 500, 646), (648, 526, 522, 650), (640, 497, 498, 642), (677, 679, 681, 683, 685), (682, 503, 504, 684), (684, 504, 505, 686), (688, 531, 527, 690), (680, 502, 503, 682), (520, 510, 511, 521), (519, 509, 510, 520), (518, 508, 509, 519), (517, 507, 508, 518), (521, 511, 507, 517), (657, 659, 661, 663, 665), (662, 513, 514, 664), (664, 514, 515, 666), (668, 466, 462, 670), (660, 512, 513, 662), (617, 619, 621, 623, 625), (622, 518, 519, 624), (624, 519, 520, 626), (628, 536, 532, 630), (620, 517, 518, 622), (647, 649, 651, 653, 655), (652, 523, 524, 654), (654, 524, 525, 656), (658, 516, 512, 660), (650, 522, 523, 652), (687, 689, 691, 693, 695), (692, 528, 529, 694), (694, 529, 530, 696), (690, 527, 528, 692), (627, 629, 631, 633, 635), (632, 533, 534, 634), (634, 534, 535, 636), (638, 501, 497, 640), (630, 532, 533, 632), (416, 537, 538, 412), (412, 538, 539, 413), (413, 539, 540, 414), (414, 540, 541, 415), (415, 541, 537, 416), (411, 542, 543, 407), (407, 543, 544, 408), (408, 544, 545, 409), (409, 545, 546, 410), (410, 546, 542, 411), (357, 551, 547, 358), (358, 547, 548, 359), (359, 548, 549, 360), (360, 549, 550, 361), (361, 550, 551, 357), (402, 556, 552, 403), (403, 552, 553, 404), (404, 553, 554, 405), (405, 554, 555, 406), (406, 555, 556, 402), (391, 557, 558, 387), (387, 558, 559, 388), (388, 559, 560, 389), (389, 560, 561, 390), (390, 561, 557, 391), (386, 562, 563, 382), (382, 563, 564, 383), (383, 564, 565, 384), (384, 565, 566, 385), (385, 566, 562, 386), (377, 571, 567, 378), (378, 567, 568, 379), (379, 568, 569, 380), (380, 569, 570, 381), (381, 570, 571, 377), (352, 576, 572, 353), (353, 572, 573, 354), (354, 573, 574, 355), (355, 574, 575, 356), (356, 575, 576, 352), (376, 577, 578, 372), (372, 578, 579, 373), (373, 579, 580, 374), (374, 580, 581, 375), (375, 581, 577, 376), (342, 586, 582, 343), (343, 582, 583, 344), (344, 583, 584, 345), (345, 584, 585, 346), (346, 585, 586, 342), (396, 587, 588, 392), (392, 588, 589, 393), (393, 589, 590, 394), (394, 590, 591, 395), (395, 591, 587, 396), (367, 596, 592, 368), (368, 592, 593, 369), (369, 593, 594, 370), (370, 594, 595, 371), (371, 595, 596, 367), (347, 601, 597, 348), (348, 597, 598, 349), (349, 598, 599, 350), (350, 599, 600, 351), (351, 600, 601, 347), (401, 602, 603, 397), (397, 603, 604, 398), (398, 604, 605, 399), (399, 605, 606, 400), (400, 606, 602, 401), (362, 611, 607, 363), (363, 607, 608, 364), (364, 608, 609, 365), (365, 609, 610, 366), (366, 610, 611, 362), (421, 612, 613, 417), (417, 613, 614, 418), (418, 614, 615, 419), (419, 615, 616, 420), (420, 616, 612, 421), (618, 620, 619, 617), (620, 622, 621, 619), (622, 624, 623, 621), (624, 626, 625, 623), (626, 618, 617, 625), (628, 630, 629, 627), (630, 632, 631, 629), (632, 634, 633, 631), (634, 636, 635, 633), (636, 628, 627, 635), (638, 640, 639, 637), (640, 642, 641, 639), (642, 644, 643, 641), (644, 646, 645, 643), (646, 638, 637, 645), (648, 650, 649, 647), (650, 652, 651, 649), (652, 654, 653, 651), (654, 656, 655, 653), (656, 648, 647, 655), (658, 660, 659, 657), (660, 662, 661, 659), (662, 664, 663, 661), (664, 666, 665, 663), (666, 658, 657, 665), (668, 670, 669, 667), (670, 672, 671, 669), (672, 674, 673, 671), (674, 676, 675, 673), (676, 668, 667, 675), (678, 680, 679, 677), (680, 682, 681, 679), (682, 684, 683, 681), (684, 686, 685, 683), (686, 678, 677, 685), (688, 690, 689, 687), (690, 692, 691, 689), (692, 694, 693, 691), (694, 696, 695, 693), (696, 688, 687, 695), (618, 521, 517, 620)])
_uv = me_cube.uv_layers.new(name='UVMap')
_uv.uv.foreach_set('vector', [0.3923, 0.07017, 0.3517, 0.04941, 0.397, 0.03097, 0.52, 0.402, 0.5199, 0.4464, 0.4809, 0.4765, 0.4809, 0.4363, 0.4809, 0.3928, 0.397, 0.03097, 0.3517, 0.04941, 0.3223, 0.03476, 0.3636, 0.01372, 0.4078, 1.233e-08, 0.004226, 0.6617, 0.1224, 0.6517, 0.1198, 0.6799, 0.1178, 0.7049, 0.04417, 0.2076, 0.03287, 0.2192, 0.01164, 0.1906, 0.02296, 0.1791, 0.2743, 0.443, 0.2743, 0.4903, 0.2395, 0.5191, 0.2401, 0.4755, 0.2395, 0.4299, 0.1009, 0.3435, 0.1405, 0.3574, 0.1402, 0.382, 0.1006, 0.3682, 0.2523, 0.7415, 0.2569, 0.774, 0.1405, 0.7973, 0.1419, 0.7649, 0.4756, 0.5225, 0.5116, 0.5221, 0.5139, 0.5535, 0.4781, 0.5549, 0.4691, 0.08985, 0.4496, 0.06889, 0.4623, 0.03886, 0.4895, 0.05553, 0.5319, 0.1254, 0.4887, 0.1108, 0.5135, 0.08009, 0.1514, 0.01696, 0.1515, 0.003, 0.1906, 0.01164, 0.1791, 0.02297, 0.1004, 0.3993, 0.14, 0.4115, 0.1401, 0.4454, 0.1003, 0.4304, 0.0008702, 0.6834, 0.004226, 0.6617, 0.1178, 0.7049, 0.1128, 0.7261, 0.1405, 0.6794, 0.2519, 0.7148, 0.1417, 0.7331, 0.1423, 0.7048, 0.1514, 0.2859, 0.1515, 0.3001, 0.1125, 0.2914, 0.1238, 0.28, 0.4792, 0.5876, 0.5151, 0.5852, 0.5153, 0.6171, 0.4803, 0.6204, 0.421, 0.06953, 0.3923, 0.07017, 0.397, 0.03097, 0.4313, 0.03097, 0.3788, 0.1617, 0.3431, 0.1459, 0.3405, 0.1133, 0.3844, 0.1318, 0.7108, 0.6712, 0.8222, 0.6561, 0.8271, 0.6899, 0.7097, 0.7056, 0.1846, 0.5656, 0.1884, 0.5301, 0.2231, 0.5299, 0.2191, 0.5692, 0.5081, 0.2172, 0.4688, 0.1989, 0.494, 0.178, 0.5209, 0.1894, 0.4326, 0.1844, 0.4038, 0.1775, 0.4172, 0.1456, 0.4501, 0.1595, 0.6454, 0.511, 0.6582, 0.5126, 0.645, 0.5623, 0.6392, 0.5617, 0.4809, 0.2996, 0.5199, 0.3091, 0.5199, 0.3376, 0.4809, 0.3286, 0.002612, 0.5737, 0.1194, 0.5556, 0.1224, 0.5868, -4.797e-09, 0.6018, 0.2296, 0.343, 0.2656, 0.355, 0.269, 0.381, 0.2333, 0.3692, 0.3431, 0.1459, 0.3026, 0.1306, 0.3135, 0.1019, 0.3405, 0.1133, 0.1452, 0.3372, 0.1901, 0.3355, 0.1946, 0.3641, 0.1487, 0.3651, 0.3947, 0.2918, 0.4402, 0.2919, 0.4402, 0.324, 0.3937, 0.3234, 0.3956, 0.597, 0.4403, 0.5937, 0.4416, 0.6282, 0.3964, 0.6306, 0.157, 0.4824, 0.202, 0.4806, 0.2012, 0.5281, 0.1563, 0.5299, 0.01393, 0.3964, 0.05952, 0.3974, 0.05937, 0.4295, 0.01386, 0.4297, 0.3947, 0.4422, 0.4403, 0.4421, 0.4402, 0.4858, 0.3947, 0.4858, 0.3914, 0.5213, 0.4362, 0.52, 0.4392, 0.5566, 0.3932, 0.559, 0.01449, 0.3316, 0.06006, 0.3342, 0.05962, 0.3614, 0.01303, 0.3607, 0.01386, 0.4297, 0.05937, 0.4295, 0.05972, 0.4796, 0.01421, 0.4798, 0.3948, 0.3944, 0.4403, 0.3944, 0.4403, 0.4421, 0.3947, 0.4422, 0.1563, 0.4325, 0.2012, 0.4307, 0.202, 0.4806, 0.157, 0.4824, 0.3964, 0.6306, 0.4416, 0.6282, 0.4401, 0.6681, 0.395, 0.6704, 0.1901, 0.3355, 0.2296, 0.343, 0.2333, 0.3692, 0.1946, 0.3641, 0.4402, 0.2919, 0.4809, 0.2996, 0.4809, 0.3286, 0.4402, 0.324, 0.4403, 0.5937, 0.4792, 0.5876, 0.4803, 0.6204, 0.4416, 0.6282, 0.202, 0.4806, 0.2401, 0.4755, 0.2395, 0.5191, 0.2012, 0.5281, 0.05952, 0.3974, 0.1004, 0.3993, 0.1003, 0.4304, 0.05937, 0.4295, 0.4403, 0.4421, 0.4809, 0.4363, 0.4809, 0.4765, 0.4402, 0.4858, 0.4362, 0.52, 0.4756, 0.5225, 0.4781, 0.5549, 0.4392, 0.5566, 0.06006, 0.3342, 0.1009, 0.3435, 0.1006, 0.3682, 0.05962, 0.3614, 0.05937, 0.4295, 0.1003, 0.4304, 0.1007, 0.4762, 0.05972, 0.4796, 0.4403, 0.3944, 0.4809, 0.3928, 0.4809, 0.4363, 0.4403, 0.4421, 0.2012, 0.4307, 0.2395, 0.4299, 0.2401, 0.4755, 0.202, 0.4806, 0.4416, 0.6282, 0.4803, 0.6204, 0.4789, 0.6565, 0.4401, 0.6681, 0.3806, 0.6317, 0.3964, 0.6306, 0.395, 0.6704, 0.3806, 0.6659, 0.1405, 0.4411, 0.1563, 0.4325, 0.157, 0.4824, 0.1424, 0.481, 0.3806, 0.3999, 0.3948, 0.3944, 0.3947, 0.4422, 0.3811, 0.4389, -1.013e-08, 0.4381, 0.01386, 0.4297, 0.01421, 0.4798, 0.0007256, 0.478, 0.0321, 0.08467, 0.01733, 0.07096, 0.03963, 0.03968, 0.05727, 0.05731, 0.2709, 0.2184, 0.2852, 0.2316, 0.263, 0.2629, 0.2458, 0.2458, 0.2889, 0.3419, 0.2743, 0.346, 0.2743, 0.3074, 0.2902, 0.3086, 0.08462, 0.03214, 0.07091, 0.01737, 0.1009, 3.014e-05, 0.1125, 0.01167, 0.1424, 0.481, 0.157, 0.4824, 0.1563, 0.5299, 0.1405, 0.5166, 0.2184, 0.2709, 0.2317, 0.2852, 0.2017, 0.3026, 0.1906, 0.2914, 0.2192, 0.03286, 0.2305, 0.02125, 0.2603, 0.0423, 0.2458, 0.05726, 0.08386, 0.2702, 0.07206, 0.2813, 0.04232, 0.2603, 0.05727, 0.2459, 0.1515, 0.3001, 0.1513, 0.3074, 0.1009, 0.3026, 0.1125, 0.2914, 0.2702, 0.08384, 0.2813, 0.07203, 0.3026, 0.1008, 0.2914, 0.1125, 0.4403, 0.3593, 0.4809, 0.3591, 0.4809, 0.3928, 0.4403, 0.3944, 0.4401, 0.6681, 0.4789, 0.6565, 0.4766, 0.6872, 0.4376, 0.7013, 0.3948, 0.3593, 0.4403, 0.3593, 0.4403, 0.3944, 0.3948, 0.3944, 0.395, 0.6704, 0.4401, 0.6681, 0.4376, 0.7013, 0.3924, 0.7036, 0.2587, 0.09538, 0.2702, 0.08384, 0.2914, 0.1125, 0.2799, 0.1238, 0.4019, 0.1069, 0.3657, 0.09234, 0.3923, 0.07017, 0.421, 0.06953, 0.7117, 0.7393, 0.8232, 0.7212, 0.8235, 0.7417, 0.7122, 0.7705, 0.2535, 0.5728, 0.2572, 0.5374, 0.2816, 0.551, 0.29, 0.5767, 0.5319, 0.1607, 0.4914, 0.1454, 0.4887, 0.1108, 0.5319, 0.1254, 0.4557, 0.1296, 0.4307, 0.1137, 0.4496, 0.06889, 0.4691, 0.08985, 0.2461, 0.6438, 0.2498, 0.6083, 0.29, 0.6125, 0.2825, 0.6476, 0.4809, 0.3591, 0.52, 0.3668, 0.52, 0.402, 0.4809, 0.3928, 0.005001, 0.634, 0.1219, 0.6187, 0.1224, 0.6517, 0.004226, 0.6617, 0.3657, 0.09234, 0.3264, 0.07403, 0.3517, 0.04941, 0.3923, 0.07017, 0.0007256, 0.478, 0.01421, 0.4798, 0.01475, 0.5276, 0.0006855, 0.5139, 0.03287, 0.2192, 0.02126, 0.2306, 2.067e-08, 0.2018, 0.01164, 0.1906, 0.1979, 0.3975, 0.2365, 0.3978, 0.2395, 0.4299, 0.2012, 0.4307, 0.05972, 0.4796, 0.1007, 0.4762, 0.1011, 0.52, 0.06025, 0.5274, 0.153, 0.3992, 0.1979, 0.3975, 0.2012, 0.4307, 0.1563, 0.4325, 0.01421, 0.4798, 0.05972, 0.4796, 0.06025, 0.5274, 0.01475, 0.5276, 0.321, 0.2112, 0.3026, 0.1658, 0.3458, 0.1805, 0.6488, 0.7282, 0.6453, 0.7522, 0.6432, 0.7679, 0.5327, 0.7143, 0.09539, 0.2588, 0.08386, 0.2702, 0.05727, 0.2459, 0.0692, 0.2338, 0.6528, 0.6195, 0.6533, 0.6569, 0.5319, 0.6536, 0.537, 0.6182, 0.4031, 0.2603, 0.3722, 0.2524, 0.3849, 0.2224, 0.4135, 0.2218, 0.4374, 0.2603, 0.4421, 0.2211, 0.4828, 0.2419, 0.6505, 0.6941, 0.6488, 0.7282, 0.5327, 0.7143, 0.5348, 0.6895, 0.711, 0.6089, 0.7097, 0.5864, 0.8219, 0.6282, 0.7103, 0.6365, 0.3449, 0.2358, 0.321, 0.2112, 0.3458, 0.1805, 0.3653, 0.2014, 0.2365, 0.3978, 0.2723, 0.408, 0.2743, 0.443, 0.2395, 0.4299, 0.1401, 0.4454, 0.1405, 0.493, 0.1011, 0.52, 0.1007, 0.4762, 0.1003, 0.4304, 0.2075, 0.04416, 0.2192, 0.03286, 0.2458, 0.05726, 0.2338, 0.06919, 0.2067, 0.2595, 0.2184, 0.2709, 0.1906, 0.2914, 0.1791, 0.2799, 0.01695, 0.1515, 0.002985, 0.1516, 0.01164, 0.1126, 0.02296, 0.1239, 0.09616, 0.04343, 0.08462, 0.03214, 0.1125, 0.01167, 0.1238, 0.02298, 0.2859, 0.1514, 0.3, 0.1515, 0.2914, 0.1905, 0.2799, 0.1791, 0.2595, 0.2067, 0.2709, 0.2184, 0.2458, 0.2458, 0.2338, 0.2337, 0.0434, 0.09621, 0.0321, 0.08467, 0.05727, 0.05731, 0.0692, 0.06924, 0.1238, 0.02298, 0.1125, 0.01167, 0.1515, 0.003, 0.1514, 0.01696, 0.2799, 0.1238, 0.2914, 0.1125, 0.3, 0.1515, 0.2859, 0.1514, 0.02296, 0.1791, 0.01164, 0.1906, 0.002985, 0.1516, 0.01695, 0.1515, 0.1791, 0.2799, 0.1906, 0.2914, 0.1515, 0.3001, 0.1514, 0.2859, 0.02296, 0.1239, 0.01164, 0.1126, 0.0321, 0.08467, 0.0434, 0.09621, 0.2338, 0.2337, 0.2458, 0.2458, 0.2184, 0.2709, 0.2067, 0.2595, 0.3722, 0.2524, 0.3449, 0.2358, 0.3653, 0.2014, 0.3849, 0.2224, 0.6533, 0.5856, 0.6528, 0.6195, 0.537, 0.6182, 0.5365, 0.5937, 0.2423, 0.6792, 0.2461, 0.6438, 0.2825, 0.6476, 0.269, 0.671, 0.4307, 0.1137, 0.4019, 0.1069, 0.421, 0.06953, 0.4496, 0.06889, 0.2458, 0.2458, 0.263, 0.2629, 0.2317, 0.2852, 0.2184, 0.2709, 0.01164, 0.1126, 1.934e-08, 0.1009, 0.01733, 0.07096, 0.0321, 0.08467, 0.06041, 0.3074, 0.1013, 0.3187, 0.1009, 0.3435, 0.06006, 0.3342, 0.4392, 0.5566, 0.4781, 0.5549, 0.4792, 0.5876, 0.4403, 0.5937, 0.01491, 0.3076, 0.06041, 0.3074, 0.06006, 0.3342, 0.01449, 0.3316, 0.3932, 0.559, 0.4392, 0.5566, 0.4403, 0.5937, 0.3956, 0.597, 0.1735, 0.672, 0.1772, 0.6366, 0.2116, 0.6402, 0.2074, 0.6794, 0.4038, 0.1775, 0.3788, 0.1617, 0.3844, 0.1318, 0.4172, 0.1456, 0.4496, 0.06889, 0.421, 0.06953, 0.4313, 0.03097, 0.4623, 0.03886, 0.4781, 0.5549, 0.5139, 0.5535, 0.5151, 0.5852, 0.4792, 0.5876, 0.2519, 0.7148, 0.2523, 0.7415, 0.1419, 0.7649, 0.1417, 0.7331, 0.3064, 0.2405, 0.321, 0.2112, 0.3449, 0.2358, 0.3341, 0.2588, 0.2799, 0.1791, 0.2914, 0.1905, 0.2709, 0.2184, 0.2595, 0.2067, 0.0692, 0.06924, 0.05727, 0.05731, 0.08462, 0.03214, 0.09616, 0.04343, 0.6533, 0.6569, 0.6505, 0.6941, 0.5348, 0.6895, 0.5319, 0.6536, 0.4374, 0.2603, 0.4031, 0.2603, 0.4135, 0.2218, 0.4421, 0.2211, 0.4914, 0.1454, 0.4557, 0.1296, 0.4691, 0.08985, 0.4887, 0.1108, 0.2498, 0.6083, 0.2535, 0.5728, 0.29, 0.5767, 0.29, 0.6125, 0.05727, 0.05731, 0.03963, 0.03968, 0.07091, 0.01737, 0.08462, 0.03214, 0.2914, 0.1905, 0.3026, 0.2017, 0.2852, 0.2316, 0.2709, 0.2184, 0.4338, 0.4858, 0.4731, 0.49, 0.4756, 0.5225, 0.4362, 0.52, 0.05962, 0.3614, 0.1006, 0.3682, 0.1004, 0.3993, 0.05952, 0.3974, 0.3886, 0.4882, 0.4338, 0.4858, 0.4362, 0.52, 0.3914, 0.5213, 0.01303, 0.3607, 0.05962, 0.3614, 0.05952, 0.3974, 0.01393, 0.3964, 0.4688, 0.1989, 0.4326, 0.1844, 0.4501, 0.1595, 0.494, 0.178, 0.3487, 0.7728, 0.3643, 0.772, 0.3561, 0.8224, 0.3492, 0.8228, 0.2569, 0.774, 0.2525, 0.8026, 0.1422, 0.8287, 0.1405, 0.7973, 0.1006, 0.3682, 0.1402, 0.382, 0.14, 0.4115, 0.1004, 0.3993, 0.4887, 0.1108, 0.4691, 0.08985, 0.4895, 0.05553, 0.5135, 0.08009, 0.4731, 0.49, 0.5084, 0.4909, 0.5116, 0.5221, 0.4756, 0.5225, 0.5381, 0.5127, 0.5487, 0.5146, 0.5381, 0.5645, 0.5337, 0.5637, 0.494, 0.178, 0.4501, 0.1595, 0.4557, 0.1296, 0.4914, 0.1454, 0.4172, 0.1456, 0.3844, 0.1318, 0.4019, 0.1069, 0.4307, 0.1137, 0.2074, 0.6794, 0.2116, 0.6402, 0.2461, 0.6438, 0.2423, 0.6792, 0.1238, 0.28, 0.1125, 0.2914, 0.08386, 0.2702, 0.09539, 0.2588, 0.3405, 0.1133, 0.3135, 0.1019, 0.3264, 0.07403, 0.3657, 0.09234, -4.797e-09, 0.6018, 0.1224, 0.5868, 0.1219, 0.6187, 0.005001, 0.634, 0.4809, 0.3286, 0.5199, 0.3376, 0.52, 0.3668, 0.4809, 0.3591, 0.7097, 0.5147, 0.7246, 0.5158, 0.7165, 0.5655, 0.7102, 0.565, 0.4501, 0.1595, 0.4172, 0.1456, 0.4307, 0.1137, 0.4557, 0.1296, 0.5209, 0.1894, 0.494, 0.178, 0.4914, 0.1454, 0.5319, 0.1607, 0.2191, 0.5692, 0.2231, 0.5299, 0.2572, 0.5374, 0.2535, 0.5728, 0.7097, 0.7056, 0.8271, 0.6899, 0.8232, 0.7212, 0.7117, 0.7393, 0.3844, 0.1318, 0.3405, 0.1133, 0.3657, 0.09234, 0.4019, 0.1069, 0.2338, 0.06919, 0.2458, 0.05726, 0.2702, 0.08384, 0.2587, 0.09538, 0.3937, 0.3234, 0.4402, 0.324, 0.4403, 0.3593, 0.3948, 0.3593, 0.4402, 0.324, 0.4809, 0.3286, 0.4809, 0.3591, 0.4403, 0.3593, 0.2458, 0.05726, 0.2603, 0.0423, 0.2813, 0.07203, 0.2702, 0.08384, 0.1125, 0.2914, 0.1009, 0.3026, 0.07206, 0.2813, 0.08386, 0.2702, 0.1857, 0.3074, 0.2253, 0.3171, 0.2296, 0.343, 0.1901, 0.3355, 0.1407, 0.3092, 0.1857, 0.3074, 0.1901, 0.3355, 0.1452, 0.3372, 0.3223, 0.03476, 0.3517, 0.04941, 0.3264, 0.07403, 0.3035, 0.06328, 0.1405, 0.5968, 0.1482, 0.5618, 0.1846, 0.5656, 0.1809, 0.6011, 0.4421, 0.2211, 0.4135, 0.2218, 0.4326, 0.1844, 0.4688, 0.1989, 0.3849, 0.2224, 0.3653, 0.2014, 0.3788, 0.1617, 0.4038, 0.1775, 0.1491, 0.6584, 0.1407, 0.6327, 0.1772, 0.6366, 0.1735, 0.672, 0.1791, 0.02297, 0.1906, 0.01164, 0.2192, 0.03286, 0.2075, 0.04416, 0.2333, 0.3692, 0.269, 0.381, 0.2723, 0.408, 0.2365, 0.3978, 0.1487, 0.3651, 0.1946, 0.3641, 0.1979, 0.3975, 0.153, 0.3992, 0.1946, 0.3641, 0.2333, 0.3692, 0.2365, 0.3978, 0.1979, 0.3975, 0.05727, 0.2459, 0.04232, 0.2603, 0.02126, 0.2306, 0.03287, 0.2192, 0.1906, 0.01164, 0.2017, 1.839e-08, 0.2305, 0.02125, 0.2192, 0.03286, 0.4402, 0.2603, 0.4808, 0.2701, 0.4809, 0.2996, 0.4402, 0.2919, 0.3946, 0.2603, 0.4402, 0.2603, 0.4402, 0.2919, 0.3947, 0.2918, 0.3458, 0.1805, 0.3026, 0.1658, 0.3026, 0.1306, 0.3431, 0.1459, 6.318e-05, 0.5567, 0.1175, 0.5276, 0.1194, 0.5556, 0.002612, 0.5737, 0.4808, 0.2701, 0.5198, 0.2833, 0.5199, 0.3091, 0.4809, 0.2996, 0.1407, 0.6327, 0.1405, 0.5968, 0.1809, 0.6011, 0.1772, 0.6366, 0.4135, 0.2218, 0.3849, 0.2224, 0.4038, 0.1775, 0.4326, 0.1844, 0.4828, 0.2419, 0.4421, 0.2211, 0.4688, 0.1989, 0.5081, 0.2172, 0.1482, 0.5618, 0.1616, 0.5384, 0.1884, 0.5301, 0.1846, 0.5656, 0.7103, 0.6365, 0.8219, 0.6282, 0.8222, 0.6561, 0.7108, 0.6712, 0.3653, 0.2014, 0.3458, 0.1805, 0.3431, 0.1459, 0.3788, 0.1617, 0.0692, 0.2338, 0.05727, 0.2459, 0.03287, 0.2192, 0.04417, 0.2076, 0.6392, 0.5617, 0.645, 0.5623, 0.6357, 0.5833, 0.6324, 0.5609, 0.3433, 0.823, 0.3492, 0.8228, 0.3561, 0.8224, 0.3489, 0.8438, 0.7119, 0.5864, 0.7102, 0.565, 0.7165, 0.5655, 0.7219, 0.5659, 0.5432, 0.5655, 0.5319, 0.5856, 0.5337, 0.5637, 0.5381, 0.5645, 0.6296, 0.5095, 0.6454, 0.511, 0.6392, 0.5617, 0.6324, 0.5609, 0.3351, 0.7734, 0.3487, 0.7728, 0.3492, 0.8228, 0.3433, 0.823, 0.7246, 0.5158, 0.7365, 0.5167, 0.7219, 0.5659, 0.7165, 0.5655, 0.5487, 0.5146, 0.5598, 0.517, 0.5432, 0.5655, 0.5381, 0.5645, 0.5706, 0.2607, 0.5807, 0.2628, 0.5935, 0.3005, 0.5751, 0.2966, 0.7426, 0.2598, 0.7535, 0.2606, 0.7655, 0.2982, 0.7457, 0.2967, 0.3248, 0.517, 0.3372, 0.5164, 0.3409, 0.5532, 0.3184, 0.5542, 0.6468, 0.2565, 0.6612, 0.2579, 0.6628, 0.2927, 0.6366, 0.2901, 0.729, 0.2588, 0.7426, 0.2598, 0.7457, 0.2967, 0.7209, 0.2949, 0.561, 0.2589, 0.5706, 0.2607, 0.5751, 0.2966, 0.5576, 0.2934, 0.3372, 0.5164, 0.3514, 0.5157, 0.3668, 0.5519, 0.3409, 0.5532, 0.6612, 0.2579, 0.6729, 0.2593, 0.6842, 0.2952, 0.6628, 0.2927, 0.5547, 0.4059, 0.5617, 0.4074, 0.5664, 0.4444, 0.5553, 0.4421, 0.7298, 0.4059, 0.7374, 0.4064, 0.7418, 0.4435, 0.7299, 0.4426, 0.3342, 0.6633, 0.3428, 0.6628, 0.3455, 0.6995, 0.3319, 0.7002, 0.6405, 0.4022, 0.6504, 0.4032, 0.65, 0.4387, 0.6343, 0.4371, 0.7204, 0.4052, 0.7298, 0.4059, 0.7299, 0.4426, 0.715, 0.4415, 0.548, 0.4047, 0.5547, 0.4059, 0.5553, 0.4421, 0.5446, 0.4401, 0.3428, 0.6628, 0.3527, 0.6624, 0.3611, 0.6988, 0.3455, 0.6995, 0.6504, 0.4032, 0.6586, 0.4042, 0.6628, 0.4402, 0.65, 0.4387, 0.6716, 0.1127, 0.6865, 0.1145, 0.6934, 0.1505, 0.672, 0.1479, 0.3315, 0.37, 0.3494, 0.3691, 0.3604, 0.4054, 0.3345, 0.4067, 0.5741, 0.1132, 0.5862, 0.1154, 0.5882, 0.1515, 0.5707, 0.1483, 0.7379, 0.1123, 0.7551, 0.1136, 0.7563, 0.1504, 0.7315, 0.1486, 0.6535, 0.111, 0.6716, 0.1127, 0.672, 0.1479, 0.6459, 0.1454, 0.3159, 0.3707, 0.3315, 0.37, 0.3345, 0.4067, 0.312, 0.4078, 0.7551, 0.1136, 0.7688, 0.1146, 0.7761, 0.1519, 0.7563, 0.1504, 0.5862, 0.1154, 0.599, 0.1181, 0.6066, 0.1553, 0.5882, 0.1515, 0.6737, 0.1809, 0.7097, 0.1863, 0.6888, 0.2228, 0.6674, 0.2203, 0.3441, 0.4434, 0.3806, 0.4415, 0.3636, 0.4787, 0.3377, 0.4799, 0.5672, 0.1821, 0.6029, 0.1877, 0.5817, 0.2241, 0.5641, 0.2208, 0.7215, 0.1846, 0.7613, 0.1875, 0.751, 0.2236, 0.7262, 0.2218, 0.633, 0.1781, 0.6737, 0.1809, 0.6674, 0.2203, 0.6412, 0.2178, 0.3026, 0.4452, 0.3441, 0.4434, 0.3377, 0.4799, 0.3152, 0.481, 0.5319, 0.1814, 0.5672, 0.1821, 0.5641, 0.2208, 0.5469, 0.221, 0.6029, 0.1877, 0.6249, 0.1935, 0.6, 0.2279, 0.5817, 0.2241, 0.6585, 0.3285, 0.6941, 0.3311, 0.6796, 0.3676, 0.6582, 0.3651, 0.3451, 0.5897, 0.3806, 0.5882, 0.3699, 0.6252, 0.3441, 0.6264, 0.5542, 0.3281, 0.5742, 0.3332, 0.5686, 0.3692, 0.551, 0.366, 0.7134, 0.3311, 0.7413, 0.3332, 0.7404, 0.3699, 0.7156, 0.368, 0.6274, 0.324, 0.6585, 0.3285, 0.6582, 0.3651, 0.632, 0.3625, 0.3127, 0.5914, 0.3451, 0.5897, 0.3441, 0.6264, 0.3216, 0.6275, 0.7413, 0.3332, 0.776, 0.3357, 0.7601, 0.3713, 0.7404, 0.3699, 0.5742, 0.3332, 0.6044, 0.338, 0.5869, 0.3731, 0.5686, 0.3692, 0.5534, 0.4786, 0.5774, 0.4819, 0.5598, 0.517, 0.5487, 0.5146, 0.7262, 0.4791, 0.7522, 0.481, 0.7365, 0.5167, 0.7246, 0.5158, 0.3263, 0.7374, 0.3487, 0.7361, 0.3487, 0.7728, 0.3351, 0.7734, 0.6249, 0.471, 0.6465, 0.4746, 0.6454, 0.511, 0.6296, 0.5095, 0.6533, 0.6235, 0.6771, 0.6221, 0.6785, 0.6585, 0.6677, 0.6599, 0.5412, 0.4748, 0.5534, 0.4786, 0.5487, 0.5146, 0.5381, 0.5127, 0.3487, 0.7361, 0.375, 0.735, 0.3643, 0.772, 0.3487, 0.7728, 0.6465, 0.4746, 0.6727, 0.4761, 0.6582, 0.5126, 0.6454, 0.511, 0.6249, 0.001285, 0.6551, 0.0006423, 0.6505, 0.07301, 0.642, 0.0763, 0.5483, -1.13e-08, 0.5838, 0.003126, 0.5773, 0.0757, 0.56, 0.07585, 0.3056, 0.2613, 0.3361, 0.2603, 0.3314, 0.3334, 0.3088, 0.3345, 0.6551, 0.0006423, 0.6852, 2.974e-09, 0.6766, 0.07557, 0.6505, 0.07301, 0.7422, 0.002333, 0.7746, 0.004665, 0.7617, 0.0773, 0.7368, 0.07547, 0.5838, 0.003126, 0.6193, 0.006252, 0.5948, 0.07891, 0.5773, 0.0757, 0.7097, 3.331e-09, 0.7422, 0.002333, 0.7368, 0.07547, 0.7244, 0.07463, 0.6852, 2.974e-09, 0.7026, 0.005716, 0.698, 0.07809, 0.6766, 0.07557, 0.6766, 0.6627, 0.6717, 0.6892, 0.6533, 0.7007, 0.6533, 0.6599, 0.7563, 0.1504, 0.7761, 0.1519, 0.7935, 0.1899, 0.7613, 0.1875, 0.312, 0.4078, 0.3345, 0.4067, 0.3441, 0.4434, 0.3026, 0.4452, 0.6459, 0.1454, 0.672, 0.1479, 0.6737, 0.1809, 0.633, 0.1781, 0.7315, 0.1486, 0.7563, 0.1504, 0.7613, 0.1875, 0.7215, 0.1846, 0.5707, 0.1483, 0.5882, 0.1515, 0.6029, 0.1877, 0.5672, 0.1821, 0.3345, 0.4067, 0.3604, 0.4054, 0.3806, 0.4415, 0.3441, 0.4434, 0.672, 0.1479, 0.6934, 0.1505, 0.7097, 0.1863, 0.6737, 0.1809, 0.5751, 0.2966, 0.5935, 0.3005, 0.6044, 0.338, 0.5742, 0.3332, 0.7457, 0.2967, 0.7655, 0.2982, 0.776, 0.3357, 0.7413, 0.3332, 0.3184, 0.5542, 0.3409, 0.5532, 0.3451, 0.5897, 0.3127, 0.5914, 0.6366, 0.2901, 0.6628, 0.2927, 0.6585, 0.3285, 0.6274, 0.324, 0.7209, 0.2949, 0.7457, 0.2967, 0.7413, 0.3332, 0.7134, 0.3311, 0.5576, 0.2934, 0.5751, 0.2966, 0.5742, 0.3332, 0.5542, 0.3281, 0.3409, 0.5532, 0.3668, 0.5519, 0.3806, 0.5882, 0.3451, 0.5897, 0.6628, 0.2927, 0.6842, 0.2952, 0.6941, 0.3311, 0.6585, 0.3285, 0.65, 0.4387, 0.6628, 0.4402, 0.6727, 0.4761, 0.6465, 0.4746, 0.3455, 0.6995, 0.3611, 0.6988, 0.375, 0.735, 0.3487, 0.7361, 0.5446, 0.4401, 0.5553, 0.4421, 0.5534, 0.4786, 0.5412, 0.4748, 0.6677, 0.587, 0.6785, 0.5856, 0.6771, 0.6221, 0.6533, 0.6235, 0.6343, 0.4371, 0.65, 0.4387, 0.6465, 0.4746, 0.6249, 0.471, 0.3319, 0.7002, 0.3455, 0.6995, 0.3487, 0.7361, 0.3263, 0.7374, 0.7299, 0.4426, 0.7418, 0.4435, 0.7522, 0.481, 0.7262, 0.4791, 0.5553, 0.4421, 0.5664, 0.4444, 0.5774, 0.4819, 0.5534, 0.4786, 0.6674, 0.2203, 0.6888, 0.2228, 0.6729, 0.2593, 0.6612, 0.2579, 0.3377, 0.4799, 0.3636, 0.4787, 0.3514, 0.5157, 0.3372, 0.5164, 0.5641, 0.2208, 0.5817, 0.2241, 0.5706, 0.2607, 0.561, 0.2589, 0.7262, 0.2218, 0.751, 0.2236, 0.7426, 0.2598, 0.729, 0.2588, 0.6412, 0.2178, 0.6674, 0.2203, 0.6612, 0.2579, 0.6468, 0.2565, 0.3152, 0.481, 0.3377, 0.4799, 0.3372, 0.5164, 0.3248, 0.517, 0.751, 0.2236, 0.7708, 0.225, 0.7535, 0.2606, 0.7426, 0.2598, 0.5817, 0.2241, 0.6, 0.2279, 0.5807, 0.2628, 0.5706, 0.2607, 0.6582, 0.3651, 0.6796, 0.3676, 0.6586, 0.4042, 0.6504, 0.4032, 0.3441, 0.6264, 0.3699, 0.6252, 0.3527, 0.6624, 0.3428, 0.6628, 0.551, 0.366, 0.5686, 0.3692, 0.5547, 0.4059, 0.548, 0.4047, 0.7156, 0.368, 0.7404, 0.3699, 0.7298, 0.4059, 0.7204, 0.4052, 0.632, 0.3625, 0.6582, 0.3651, 0.6504, 0.4032, 0.6405, 0.4022, 0.3216, 0.6275, 0.3441, 0.6264, 0.3428, 0.6628, 0.3342, 0.6633, 0.7404, 0.3699, 0.7601, 0.3713, 0.7374, 0.4064, 0.7298, 0.4059, 0.5686, 0.3692, 0.5869, 0.3731, 0.5617, 0.4074, 0.5547, 0.4059, 0.5948, 0.07891, 0.6131, 0.08276, 0.599, 0.1181, 0.5862, 0.1154, 0.7617, 0.0773, 0.7814, 0.07877, 0.7688, 0.1146, 0.7551, 0.1136, 0.3088, 0.3345, 0.3314, 0.3334, 0.3315, 0.37, 0.3159, 0.3707, 0.6505, 0.07301, 0.6766, 0.07557, 0.6716, 0.1127, 0.6535, 0.111, 0.7368, 0.07547, 0.7617, 0.0773, 0.7551, 0.1136, 0.7379, 0.1123, 0.5773, 0.0757, 0.5948, 0.07891, 0.5862, 0.1154, 0.5741, 0.1132, 0.3314, 0.3334, 0.3572, 0.3322, 0.3494, 0.3691, 0.3315, 0.37, 0.6766, 0.07557, 0.698, 0.07809, 0.6865, 0.1145, 0.6716, 0.1127, 0.8766, 0.6243, 0.8766, 0.4985, 0.8849, 0.4985, 0.8849, 0.6243, 0.5235, 0.3861, 0.5235, 0.2603, 0.5319, 0.2603, 0.5319, 0.3861, 0.9668, 0.125, 0.9668, 1.922e-05, 0.9751, 1.701e-08, 0.9751, 0.125, 0.2872, 0.3893, 0.2872, 0.3977, 0.2792, 0.4003, 0.2743, 0.3935, 0.2792, 0.3867, 0.8068, 0.1253, 0.8068, 0.0009231, 0.8124, 8.503e-09, 0.8124, 0.1244, 0.8124, 0.1244, 0.8124, 8.503e-09, 0.82, 0.0005107, 0.82, 0.1249, 0.8124, 0.4941, 0.8124, 0.4666, 0.82, 0.4671, 0.82, 0.4946, 0.8914, 0.6243, 0.8914, 0.4985, 0.8997, 0.4985, 0.8997, 0.6243, 0.2942, 0.4332, 0.2942, 0.3074, 0.3026, 0.3074, 0.3026, 0.4332, 0.9751, 0.125, 0.9751, 1.92e-05, 0.9835, 4.251e-09, 0.9835, 0.125, 0.2823, 0.346, 0.2872, 0.3528, 0.2823, 0.3596, 0.2743, 0.357, 0.2743, 0.3486, 0.82, 0.1253, 0.82, 0.0009231, 0.8257, -1.701e-08, 0.8257, 0.1244, 0.8257, 0.1244, 0.8257, -1.701e-08, 0.8333, 0.0005106, 0.8333, 0.1249, 0.8257, 0.4941, 0.8257, 0.4666, 0.8333, 0.4671, 0.8333, 0.4946, 0.9751, 0.6263, 0.9751, 0.5005, 0.9835, 0.5005, 0.9835, 0.6263, 0.9081, 0.1258, 0.9081, 6.887e-07, 0.9165, -8.503e-09, 0.9165, 0.1258, 0.9835, 0.125, 0.9835, 1.919e-05, 0.9919, -4.251e-09, 0.9919, 0.125, 0.2872, 0.4113, 0.2792, 0.4139, 0.2743, 0.4071, 0.2792, 0.4003, 0.2872, 0.4029, 0.8333, 0.1253, 0.8333, 0.0009231, 0.8389, 4.251e-09, 0.8389, 0.1244, 0.8389, 0.1244, 0.8389, 4.251e-09, 0.8466, 0.0005106, 0.8466, 0.1249, 0.8389, 0.4941, 0.8389, 0.4665, 0.8466, 0.467, 0.8466, 0.4946, 0.8599, 0.6243, 0.8599, 0.4985, 0.8682, 0.4985, 0.8682, 0.6243, 0.9165, 0.1258, 0.9165, 6.93e-07, 0.9249, -4.251e-09, 0.9249, 0.1258, 0.8466, 0.6235, 0.8466, 0.4985, 0.855, 0.4985, 0.855, 0.6235, 0.2872, 0.4248, 0.2792, 0.4274, 0.2743, 0.4206, 0.2792, 0.4139, 0.2872, 0.4165, 0.8732, 0.1253, 0.8732, 0.0009231, 0.8788, -1.275e-08, 0.8788, 0.1244, 0.8788, 0.1244, 0.8788, -1.275e-08, 0.8864, 0.0005106, 0.8864, 0.1249, 0.8788, 0.4941, 0.8788, 0.4662, 0.8864, 0.4667, 0.8864, 0.4946, 0.95, 0.6263, 0.95, 0.5005, 0.9583, 0.5005, 0.9583, 0.6263, 0.8997, 0.1258, 0.8997, 6.972e-07, 0.9081, 0.0, 0.9081, 0.1258, 0.95, 0.125, 0.95, 1.92e-05, 0.9584, -4.251e-09, 0.9584, 0.125, 0.2872, 0.3664, 0.2823, 0.3732, 0.2743, 0.3706, 0.2743, 0.3622, 0.2823, 0.3596, 0.8466, 0.1253, 0.8466, 0.0009231, 0.8522, -1.275e-08, 0.8522, 0.1244, 0.8522, 0.1244, 0.8522, -1.275e-08, 0.8599, 0.0005106, 0.8599, 0.1249, 0.8522, 0.4941, 0.8522, 0.4666, 0.8599, 0.4671, 0.8599, 0.4946, 0.9668, 0.6263, 0.9668, 0.5005, 0.9751, 0.5005, 0.9751, 0.6263, 0.9249, 0.1258, 0.9249, 7.057e-07, 0.9332, 4.251e-09, 0.9332, 0.1258, 0.8382, 0.6235, 0.8382, 0.4985, 0.8466, 0.4985, 0.8466, 0.6235, 0.2872, 0.3841, 0.2792, 0.3867, 0.2743, 0.3799, 0.2792, 0.3732, 0.2872, 0.3758, 0.7935, 0.1253, 0.7935, 0.0009231, 0.7991, 8.503e-09, 0.7991, 0.1244, 0.7991, 0.1244, 0.7991, 8.503e-09, 0.8068, 0.0005107, 0.8068, 0.1249, 0.7991, 0.4941, 0.7991, 0.4343, 0.8068, 0.4349, 0.8068, 0.4946, 0.9583, 0.6263, 0.9583, 0.5005, 0.9667, 0.5005, 0.9667, 0.6263, 0.9332, 0.1258, 0.9332, 6.887e-07, 0.9416, -1.275e-08, 0.9416, 0.1258, 0.9584, 0.125, 0.9584, 1.919e-05, 0.9668, -1.063e-08, 0.9668, 0.125, 0.2823, 0.441, 0.2743, 0.4384, 0.2743, 0.43, 0.2823, 0.4274, 0.2872, 0.4342, 0.8864, 0.1253, 0.8864, 0.0009231, 0.8921, 4.251e-09, 0.8921, 0.1244, 0.8921, 0.1244, 0.8921, 4.251e-09, 0.8997, 0.0005106, 0.8997, 0.1249, 0.8921, 0.4941, 0.8921, 0.4666, 0.8997, 0.4671, 0.8997, 0.4946, 0.8682, 0.6243, 0.8682, 0.4985, 0.8766, 0.4985, 0.8766, 0.6243, 0.9416, 0.1258, 0.9416, 7.142e-07, 0.95, 1.275e-08, 0.95, 0.1258, 0.8298, 0.6235, 0.8298, 0.4985, 0.8382, 0.4985, 0.8382, 0.6235, 0.2872, 0.4436, 0.2872, 0.452, 0.2792, 0.4546, 0.2743, 0.4478, 0.2792, 0.441, 0.8599, 0.1253, 0.8599, 0.0009231, 0.8655, -1.701e-08, 0.8655, 0.1244, 0.8655, 0.1244, 0.8655, -1.701e-08, 0.8732, 0.0005106, 0.8732, 0.1249, 0.8655, 0.4941, 0.8655, 0.4666, 0.8732, 0.4671, 0.8732, 0.4946, 0.8389, 0.311, 0.8389, 0.2488, 0.8466, 0.2493, 0.8466, 0.3116, 0.8333, 0.3111, 0.8333, 0.2498, 0.8389, 0.2488, 0.8389, 0.311, 0.9835, 0.3117, 0.9835, 0.2501, 0.9919, 0.25, 0.9919, 0.3117, 0.9081, 0.3145, 0.9081, 0.2516, 0.9165, 0.2516, 0.9165, 0.3137, 0.9751, 0.815, 0.9751, 0.7521, 0.9835, 0.7521, 0.9835, 0.815, 0.8124, 0.311, 0.8124, 0.2488, 0.82, 0.2493, 0.82, 0.3116, 0.8068, 0.312, 0.8068, 0.2498, 0.8124, 0.2488, 0.8124, 0.311, 0.9668, 0.3126, 0.9668, 0.2501, 0.9751, 0.25, 0.9751, 0.3125, 0.5235, 0.5748, 0.5235, 0.5119, 0.5319, 0.5119, 0.5319, 0.5748, 0.8766, 0.813, 0.8766, 0.7501, 0.8849, 0.7501, 0.8849, 0.813, 0.8257, 0.311, 0.8257, 0.2488, 0.8333, 0.2493, 0.8333, 0.3116, 0.82, 0.312, 0.82, 0.2498, 0.8257, 0.2488, 0.8257, 0.311, 0.9751, 0.3126, 0.9751, 0.2501, 0.9835, 0.25, 0.9835, 0.3125, 0.2942, 0.622, 0.2942, 0.5591, 0.3026, 0.559, 0.3026, 0.622, 0.8914, 0.813, 0.8914, 0.7501, 0.8997, 0.7501, 0.8997, 0.813, 0.8788, 0.3102, 0.8788, 0.2488, 0.8864, 0.2493, 0.8864, 0.3107, 0.8732, 0.3111, 0.8732, 0.2498, 0.8788, 0.2488, 0.8788, 0.3102, 0.8466, 0.8102, 0.8466, 0.7486, 0.855, 0.7485, 0.855, 0.8102, 0.9165, 0.3137, 0.9165, 0.2516, 0.9249, 0.2516, 0.9249, 0.3137, 0.8599, 0.8122, 0.8599, 0.7501, 0.8682, 0.7501, 0.8682, 0.8121, 0.8655, 0.311, 0.8655, 0.2488, 0.8732, 0.2493, 0.8732, 0.3116, 0.8599, 0.312, 0.8599, 0.2498, 0.8655, 0.2488, 0.8655, 0.311, 0.8298, 0.8111, 0.8298, 0.7486, 0.8382, 0.7485, 0.8382, 0.811, 0.9416, 0.3145, 0.9416, 0.2516, 0.95, 0.2516, 0.95, 0.3145, 0.8682, 0.813, 0.8682, 0.7501, 0.8766, 0.7501, 0.8766, 0.813, 0.7991, 0.311, 0.7991, 0.2488, 0.8068, 0.2493, 0.8068, 0.3116, 0.7935, 0.312, 0.7935, 0.2498, 0.7991, 0.2488, 0.7991, 0.311, 0.8382, 0.8111, 0.8382, 0.7486, 0.8466, 0.7485, 0.8466, 0.811, 0.9249, 0.3145, 0.9249, 0.2516, 0.9332, 0.2516, 0.9332, 0.3145, 0.9668, 0.815, 0.9668, 0.7521, 0.9751, 0.7521, 0.9751, 0.815, 0.9751, 0.9408, 0.9751, 0.8779, 0.9835, 0.8778, 0.9835, 0.9408, 0.9081, 0.4404, 0.9081, 0.3774, 0.9165, 0.3758, 0.9165, 0.4395, 0.9835, 0.4368, 0.9835, 0.3734, 0.9919, 0.3734, 0.9919, 0.4368, 0.8333, 0.4356, 0.8333, 0.3725, 0.8389, 0.3732, 0.8389, 0.4355, 0.8389, 0.4355, 0.8389, 0.3732, 0.8466, 0.3738, 0.8466, 0.436, 0.8921, 0.311, 0.8921, 0.2488, 0.8997, 0.2493, 0.8997, 0.3116, 0.8864, 0.312, 0.8864, 0.2498, 0.8921, 0.2488, 0.8921, 0.311, 0.9584, 0.3126, 0.9584, 0.2501, 0.9668, 0.25, 0.9668, 0.3125, 0.9332, 0.3145, 0.9332, 0.2516, 0.9416, 0.2516, 0.9416, 0.3145, 0.9583, 0.815, 0.9583, 0.7521, 0.9667, 0.7521, 0.9667, 0.815, 0.9583, 0.9408, 0.9583, 0.8779, 0.9667, 0.8778, 0.9667, 0.9407, 0.9332, 0.4403, 0.9332, 0.3774, 0.9416, 0.3774, 0.9416, 0.4403, 0.9584, 0.4376, 0.9584, 0.3751, 0.9668, 0.3751, 0.9668, 0.4376, 0.8864, 0.4364, 0.8864, 0.3742, 0.8921, 0.3732, 0.8921, 0.4355, 0.8921, 0.4355, 0.8921, 0.3732, 0.8997, 0.3738, 0.8997, 0.436, 0.8914, 0.9388, 0.8914, 0.8759, 0.8997, 0.8759, 0.8997, 0.9388, 0.2942, 0.7478, 0.2942, 0.6849, 0.3026, 0.6849, 0.3026, 0.7478, 0.9751, 0.4376, 0.9751, 0.3751, 0.9835, 0.3751, 0.9835, 0.4376, 0.82, 0.4364, 0.82, 0.3742, 0.8257, 0.3732, 0.8257, 0.4355, 0.8257, 0.4355, 0.8257, 0.3732, 0.8333, 0.3738, 0.8333, 0.436, 0.9668, 0.9396, 0.9668, 0.8779, 0.9751, 0.8778, 0.9751, 0.9396, 0.9249, 0.4392, 0.9249, 0.3774, 0.9332, 0.3774, 0.9332, 0.4392, 0.8382, 0.935, 0.8382, 0.8736, 0.8466, 0.8736, 0.8466, 0.935, 0.7935, 0.4353, 0.7935, 0.3742, 0.7991, 0.3732, 0.7991, 0.4343, 0.7991, 0.4343, 0.7991, 0.3732, 0.8068, 0.3738, 0.8068, 0.4349, 0.8766, 0.9388, 0.8766, 0.8759, 0.8849, 0.8759, 0.8849, 0.9388, 0.5235, 0.7007, 0.5235, 0.6377, 0.5319, 0.6377, 0.5319, 0.7007, 0.9668, 0.4376, 0.9668, 0.3751, 0.9751, 0.3751, 0.9751, 0.4376, 0.8068, 0.4364, 0.8068, 0.3742, 0.8124, 0.3732, 0.8124, 0.4355, 0.8124, 0.4355, 0.8124, 0.3732, 0.82, 0.3738, 0.82, 0.436, 0.8522, 0.311, 0.8522, 0.2488, 0.8599, 0.2493, 0.8599, 0.3116, 0.8466, 0.312, 0.8466, 0.2498, 0.8522, 0.2488, 0.8522, 0.311, 0.95, 0.3126, 0.95, 0.2501, 0.9584, 0.25, 0.9584, 0.3125, 0.8997, 0.3145, 0.8997, 0.2516, 0.9081, 0.2516, 0.9081, 0.3145, 0.95, 0.815, 0.95, 0.7521, 0.9583, 0.7521, 0.9583, 0.815, 0.95, 0.9408, 0.95, 0.8779, 0.9583, 0.8778, 0.9583, 0.9407, 0.8997, 0.4403, 0.8997, 0.3774, 0.9081, 0.3774, 0.9081, 0.4403, 0.95, 0.4376, 0.95, 0.3751, 0.9584, 0.3751, 0.9584, 0.4376, 0.8466, 0.4364, 0.8466, 0.3742, 0.8522, 0.3732, 0.8522, 0.4355, 0.8522, 0.4355, 0.8522, 0.3732, 0.8599, 0.3738, 0.8599, 0.436, 0.8599, 0.9379, 0.8599, 0.8742, 0.8682, 0.8742, 0.8682, 0.9379, 0.9165, 0.4395, 0.9165, 0.3758, 0.9249, 0.3758, 0.9249, 0.4395, 0.8466, 0.9353, 0.8466, 0.8719, 0.855, 0.8719, 0.855, 0.9352, 0.8732, 0.4356, 0.8732, 0.3725, 0.8788, 0.3716, 0.8788, 0.4346, 0.8788, 0.4346, 0.8788, 0.3716, 0.8864, 0.3721, 0.8864, 0.4351, 0.8682, 0.9388, 0.8682, 0.8759, 0.8766, 0.8759, 0.8766, 0.9388, 0.9416, 0.4403, 0.9416, 0.3774, 0.95, 0.3774, 0.95, 0.4403, 0.8298, 0.9361, 0.8298, 0.8736, 0.8382, 0.8736, 0.8382, 0.9361, 0.8599, 0.4364, 0.8599, 0.3742, 0.8655, 0.3732, 0.8655, 0.4355, 0.8655, 0.4355, 0.8655, 0.3732, 0.8732, 0.3738, 0.8732, 0.436, 0.8257, 0.1866, 0.8257, 0.1244, 0.8333, 0.1249, 0.8333, 0.1871, 0.82, 0.1875, 0.82, 0.1253, 0.8257, 0.1244, 0.8257, 0.1866, 0.9751, 0.1875, 0.9751, 0.125, 0.9835, 0.125, 0.9835, 0.1875, 0.2942, 0.4961, 0.2942, 0.4332, 0.3026, 0.4332, 0.3026, 0.4961, 0.8914, 0.6872, 0.8914, 0.6243, 0.8997, 0.6243, 0.8997, 0.6872, 0.8921, 0.1866, 0.8921, 0.1244, 0.8997, 0.1249, 0.8997, 0.1871, 0.8864, 0.1875, 0.8864, 0.1253, 0.8921, 0.1244, 0.8921, 0.1866, 0.9584, 0.1875, 0.9584, 0.125, 0.9668, 0.125, 0.9668, 0.1875, 0.9332, 0.1887, 0.9332, 0.1258, 0.9416, 0.1258, 0.9416, 0.1887, 0.9583, 0.6892, 0.9583, 0.6263, 0.9667, 0.6263, 0.9667, 0.6892, 0.8655, 0.1866, 0.8655, 0.1244, 0.8732, 0.1249, 0.8732, 0.1871, 0.8599, 0.1875, 0.8599, 0.1253, 0.8655, 0.1244, 0.8655, 0.1866, 0.8298, 0.6861, 0.8298, 0.6235, 0.8382, 0.6235, 0.8382, 0.686, 0.9416, 0.1887, 0.9416, 0.1258, 0.95, 0.1258, 0.95, 0.1887, 0.8682, 0.6872, 0.8682, 0.6243, 0.8766, 0.6243, 0.8766, 0.6872, 0.8124, 0.1866, 0.8124, 0.1244, 0.82, 0.1249, 0.82, 0.1871, 0.8068, 0.1875, 0.8068, 0.1253, 0.8124, 0.1244, 0.8124, 0.1866, 0.9668, 0.1875, 0.9668, 0.125, 0.9751, 0.125, 0.9751, 0.1875, 0.5235, 0.449, 0.5235, 0.3861, 0.5319, 0.3861, 0.5319, 0.449, 0.8766, 0.6872, 0.8766, 0.6243, 0.8849, 0.6243, 0.8849, 0.6872, 0.8788, 0.1866, 0.8788, 0.1244, 0.8864, 0.1249, 0.8864, 0.1871, 0.8732, 0.1863, 0.8732, 0.1253, 0.8788, 0.1244, 0.8788, 0.1866, 0.8466, 0.6848, 0.8466, 0.6235, 0.855, 0.6235, 0.855, 0.6848, 0.9165, 0.1887, 0.9165, 0.1258, 0.9249, 0.1258, 0.9249, 0.1875, 0.8599, 0.6872, 0.8599, 0.6243, 0.8682, 0.6243, 0.8682, 0.6872, 0.8522, 0.1866, 0.8522, 0.1244, 0.8599, 0.1249, 0.8599, 0.1871, 0.8466, 0.1875, 0.8466, 0.1253, 0.8522, 0.1244, 0.8522, 0.1866, 0.95, 0.1875, 0.95, 0.125, 0.9584, 0.125, 0.9584, 0.1875, 0.8997, 0.1887, 0.8997, 0.1258, 0.9081, 0.1258, 0.9081, 0.1887, 0.95, 0.6892, 0.95, 0.6263, 0.9583, 0.6263, 0.9583, 0.6892, 0.7991, 0.1866, 0.7991, 0.1244, 0.8068, 0.1249, 0.8068, 0.1871, 0.7935, 0.1875, 0.7935, 0.1253, 0.7991, 0.1244, 0.7991, 0.1866, 0.8382, 0.6861, 0.8382, 0.6235, 0.8466, 0.6235, 0.8466, 0.686, 0.9249, 0.1887, 0.9249, 0.1258, 0.9332, 0.1258, 0.9332, 0.1887, 0.9668, 0.6892, 0.9668, 0.6263, 0.9751, 0.6263, 0.9751, 0.6892, 0.8389, 0.1854, 0.8389, 0.1244, 0.8466, 0.1249, 0.8466, 0.1859, 0.8333, 0.1863, 0.8333, 0.1253, 0.8389, 0.1244, 0.8389, 0.1854, 0.9835, 0.1863, 0.9835, 0.125, 0.9919, 0.125, 0.9919, 0.1863, 0.9081, 0.1875, 0.9081, 0.1258, 0.9165, 0.1258, 0.9165, 0.1875, 0.9751, 0.688, 0.9751, 0.6263, 0.9835, 0.6263, 0.9835, 0.6879, 0.9249, 0.4996, 0.9249, 0.4392, 0.9332, 0.4392, 0.9332, 0.4996, 0.9583, 1.0, 0.9583, 0.9722, 0.9667, 0.9722, 0.9667, 1.0, 0.7935, 0.495, 0.7935, 0.4353, 0.7991, 0.4343, 0.7991, 0.4941, 0.8382, 0.995, 0.8382, 0.935, 0.8466, 0.935, 0.8466, 0.9949, 0.1261, 0.5465, 0.129, 0.5455, 0.1308, 0.548, 0.129, 0.5505, 0.1261, 0.5495, 0.8389, 0.4665, 0.8389, 0.4355, 0.8466, 0.436, 0.8466, 0.467, 0.8333, 0.467, 0.8333, 0.4356, 0.8389, 0.4355, 0.8389, 0.4665, 0.9835, 0.4684, 0.9835, 0.4368, 0.9919, 0.4368, 0.9919, 0.4684, 0.9081, 0.4718, 0.9081, 0.4404, 0.9165, 0.4395, 0.9165, 0.4713, 0.9751, 0.9722, 0.9751, 0.9408, 0.9835, 0.9408, 0.9835, 0.9722, 0.8522, 0.4666, 0.8522, 0.4355, 0.8599, 0.436, 0.8599, 0.4671, 0.8466, 0.4675, 0.8466, 0.4364, 0.8522, 0.4355, 0.8522, 0.4666, 0.95, 0.4688, 0.95, 0.4376, 0.9584, 0.4376, 0.9584, 0.4688, 0.8997, 0.4718, 0.8997, 0.4403, 0.9081, 0.4403, 0.9081, 0.4718, 0.95, 0.9722, 0.95, 0.9408, 0.9583, 0.9407, 0.9583, 0.9722, 0.8788, 0.4662, 0.8788, 0.4346, 0.8864, 0.4351, 0.8864, 0.4667, 0.8732, 0.4671, 0.8732, 0.4356, 0.8788, 0.4346, 0.8788, 0.4662, 0.8466, 0.9669, 0.8466, 0.9353, 0.855, 0.9352, 0.855, 0.9669, 0.9165, 0.4714, 0.9165, 0.4395, 0.9249, 0.4395, 0.9249, 0.4714, 0.8599, 0.9698, 0.8599, 0.9379, 0.8682, 0.9379, 0.8682, 0.9698, 0.8655, 0.4666, 0.8655, 0.4355, 0.8732, 0.436, 0.8732, 0.4671, 0.8599, 0.4675, 0.8599, 0.4364, 0.8655, 0.4355, 0.8655, 0.4666, 0.8298, 0.9673, 0.8298, 0.9361, 0.8382, 0.9361, 0.8382, 0.9673, 0.9416, 0.4718, 0.9416, 0.4403, 0.95, 0.4403, 0.95, 0.4718, 0.8682, 0.9702, 0.8682, 0.9388, 0.8766, 0.9388, 0.8766, 0.9702, 0.8257, 0.4666, 0.8257, 0.4355, 0.8333, 0.436, 0.8333, 0.4671, 0.82, 0.4675, 0.82, 0.4364, 0.8257, 0.4355, 0.8257, 0.4666, 0.9751, 0.4688, 0.9751, 0.4376, 0.9835, 0.4376, 0.9835, 0.4688, 0.2942, 0.7792, 0.2942, 0.7478, 0.3026, 0.7478, 0.3026, 0.7792, 0.8914, 0.9702, 0.8914, 0.9388, 0.8997, 0.9388, 0.8997, 0.9702, 0.8921, 0.4666, 0.8921, 0.4355, 0.8997, 0.436, 0.8997, 0.4671, 0.8864, 0.4675, 0.8864, 0.4364, 0.8921, 0.4355, 0.8921, 0.4666, 0.9584, 0.4688, 0.9584, 0.4376, 0.9668, 0.4376, 0.9668, 0.4688, 0.9332, 0.4718, 0.9332, 0.4403, 0.9416, 0.4403, 0.9416, 0.4718, 0.9583, 0.9722, 0.9583, 0.9408, 0.9667, 0.9407, 0.9667, 0.9722, 0.2789, 0.5156, 0.2807, 0.5131, 0.2836, 0.5141, 0.2836, 0.5172, 0.2807, 0.5181, 0.9835, 0.4965, 0.9835, 0.4684, 0.9919, 0.4684, 0.9919, 0.4964, 0.8333, 0.495, 0.8333, 0.467, 0.8389, 0.4665, 0.8389, 0.4941, 0.8599, 0.998, 0.8599, 0.9698, 0.8682, 0.9698, 0.8682, 0.998, 0.9081, 0.4996, 0.9081, 0.4718, 0.9165, 0.4713, 0.9165, 0.4996, 0.2789, 0.4885, 0.2807, 0.486, 0.2836, 0.4869, 0.2836, 0.49, 0.2807, 0.491, 0.9584, 0.4965, 0.9584, 0.4688, 0.9668, 0.4688, 0.9668, 0.4964, 0.8864, 0.495, 0.8864, 0.4675, 0.8921, 0.4666, 0.8921, 0.4941, 0.8682, 0.998, 0.8682, 0.9702, 0.8766, 0.9702, 0.8766, 0.998, 0.9332, 0.4996, 0.9332, 0.4718, 0.9416, 0.4718, 0.9416, 0.4996, 0.8124, 0.4666, 0.8124, 0.4355, 0.82, 0.436, 0.82, 0.4671, 0.8068, 0.4675, 0.8068, 0.4364, 0.8124, 0.4355, 0.8124, 0.4666, 0.9668, 0.4688, 0.9668, 0.4376, 0.9751, 0.4376, 0.9751, 0.4688, 0.5235, 0.7321, 0.5235, 0.7007, 0.5319, 0.7007, 0.5319, 0.7321, 0.8766, 0.9702, 0.8766, 0.9388, 0.8849, 0.9388, 0.8849, 0.9702, 0.2789, 0.502, 0.2807, 0.4996, 0.2836, 0.5005, 0.2836, 0.5036, 0.2807, 0.5045, 0.95, 0.4965, 0.95, 0.4688, 0.9584, 0.4688, 0.9584, 0.4964, 0.8466, 0.495, 0.8466, 0.4675, 0.8522, 0.4666, 0.8522, 0.4941, 0.9668, 1.0, 0.9668, 0.9396, 0.9751, 0.9396, 0.9751, 1.0, 0.8997, 0.4996, 0.8997, 0.4718, 0.9081, 0.4718, 0.9081, 0.4996, 0.2789, 0.4613, 0.2807, 0.4589, 0.2836, 0.4598, 0.2836, 0.4629, 0.2807, 0.4638, 0.9668, 0.4965, 0.9668, 0.4688, 0.9751, 0.4688, 0.9751, 0.4964, 0.8068, 0.495, 0.8068, 0.4675, 0.8124, 0.4666, 0.8124, 0.4941, 0.8914, 0.998, 0.8914, 0.9702, 0.8997, 0.9702, 0.8997, 0.998, 0.5235, 0.7599, 0.5235, 0.7321, 0.5319, 0.7321, 0.5319, 0.7599, 0.127, 0.5344, 0.1288, 0.5319, 0.1317, 0.5328, 0.1317, 0.5359, 0.1288, 0.5369, 0.8466, 0.995, 0.8466, 0.9669, 0.855, 0.9669, 0.855, 0.9949, 0.8732, 0.495, 0.8732, 0.4671, 0.8788, 0.4662, 0.8788, 0.4941, 0.95, 1.0, 0.95, 0.9722, 0.9583, 0.9722, 0.9583, 1.0, 0.9165, 0.4996, 0.9165, 0.4714, 0.9249, 0.4714, 0.9249, 0.4996, 0.1346, 0.5465, 0.1375, 0.5455, 0.1393, 0.548, 0.1375, 0.5505, 0.1346, 0.5495, 0.8298, 0.995, 0.8298, 0.9673, 0.8382, 0.9673, 0.8382, 0.9949, 0.8599, 0.495, 0.8599, 0.4675, 0.8655, 0.4666, 0.8655, 0.4941, 0.9416, 0.4996, 0.9416, 0.4718, 0.95, 0.4718, 0.95, 0.4996, 0.2789, 0.4749, 0.2807, 0.4724, 0.2836, 0.4734, 0.2836, 0.4765, 0.2807, 0.4774, 0.9751, 0.4965, 0.9751, 0.4688, 0.9835, 0.4688, 0.9835, 0.4964, 0.82, 0.495, 0.82, 0.4675, 0.8257, 0.4666, 0.8257, 0.4941, 0.9751, 1.0, 0.9751, 0.9722, 0.9835, 0.9722, 0.9835, 1.0, 0.2942, 0.807, 0.2942, 0.7792, 0.3026, 0.7792, 0.3026, 0.807, 0.8599, 0.8742, 0.8599, 0.8122, 0.8682, 0.8121, 0.8682, 0.8742, 0.9165, 0.3758, 0.9165, 0.3137, 0.9249, 0.3137, 0.9249, 0.3758, 0.8466, 0.8719, 0.8466, 0.8102, 0.855, 0.8102, 0.855, 0.8719, 0.8732, 0.3725, 0.8732, 0.3111, 0.8788, 0.3102, 0.8788, 0.3716, 0.8788, 0.3716, 0.8788, 0.3102, 0.8864, 0.3107, 0.8864, 0.3721, 0.95, 0.8779, 0.95, 0.815, 0.9583, 0.815, 0.9583, 0.8778, 0.8997, 0.3774, 0.8997, 0.3145, 0.9081, 0.3145, 0.9081, 0.3774, 0.95, 0.3751, 0.95, 0.3126, 0.9584, 0.3125, 0.9584, 0.3751, 0.8466, 0.3742, 0.8466, 0.312, 0.8522, 0.311, 0.8522, 0.3732, 0.8522, 0.3732, 0.8522, 0.311, 0.8599, 0.3116, 0.8599, 0.3738, 0.8599, 0.7501, 0.8599, 0.6872, 0.8682, 0.6872, 0.8682, 0.7501, 0.9165, 0.2516, 0.9165, 0.1887, 0.9249, 0.1875, 0.9249, 0.2516, 0.8466, 0.7486, 0.8466, 0.6848, 0.855, 0.6848, 0.855, 0.7485, 0.8732, 0.2498, 0.8732, 0.1863, 0.8788, 0.1866, 0.8788, 0.2488, 0.8788, 0.2488, 0.8788, 0.1866, 0.8864, 0.1871, 0.8864, 0.2493, 0.95, 0.7521, 0.95, 0.6892, 0.9583, 0.6892, 0.9583, 0.7521, 0.8997, 0.2516, 0.8997, 0.1887, 0.9081, 0.1887, 0.9081, 0.2516, 0.95, 0.2501, 0.95, 0.1875, 0.9584, 0.1875, 0.9584, 0.25, 0.8466, 0.2498, 0.8466, 0.1875, 0.8522, 0.1866, 0.8522, 0.2488, 0.8522, 0.2488, 0.8522, 0.1866, 0.8599, 0.1871, 0.8599, 0.2493, 0.8914, 0.8759, 0.8914, 0.813, 0.8997, 0.813, 0.8997, 0.8759, 0.2942, 0.6849, 0.2942, 0.622, 0.3026, 0.622, 0.3026, 0.6849, 0.9751, 0.3751, 0.9751, 0.3126, 0.9835, 0.3125, 0.9835, 0.3751, 0.82, 0.3742, 0.82, 0.312, 0.8257, 0.311, 0.8257, 0.3732, 0.8257, 0.3732, 0.8257, 0.311, 0.8333, 0.3116, 0.8333, 0.3738, 0.9583, 0.8779, 0.9583, 0.815, 0.9667, 0.815, 0.9667, 0.8778, 0.9332, 0.3774, 0.9332, 0.3145, 0.9416, 0.3145, 0.9416, 0.3774, 0.9584, 0.3751, 0.9584, 0.3126, 0.9668, 0.3125, 0.9668, 0.3751, 0.8864, 0.3742, 0.8864, 0.312, 0.8921, 0.311, 0.8921, 0.3732, 0.8921, 0.3732, 0.8921, 0.311, 0.8997, 0.3116, 0.8997, 0.3738, 0.9583, 0.7521, 0.9583, 0.6892, 0.9667, 0.6892, 0.9667, 0.7521, 0.9332, 0.2516, 0.9332, 0.1887, 0.9416, 0.1887, 0.9416, 0.2516, 0.9584, 0.2501, 0.9584, 0.1875, 0.9668, 0.1875, 0.9668, 0.25, 0.8864, 0.2498, 0.8864, 0.1875, 0.8921, 0.1866, 0.8921, 0.2488, 0.8921, 0.2488, 0.8921, 0.1866, 0.8997, 0.1871, 0.8997, 0.2493, 0.8914, 0.7501, 0.8914, 0.6872, 0.8997, 0.6872, 0.8997, 0.7501, 0.2942, 0.5591, 0.2942, 0.4961, 0.3026, 0.4961, 0.3026, 0.559, 0.9751, 0.2501, 0.9751, 0.1875, 0.9835, 0.1875, 0.9835, 0.25, 0.82, 0.2498, 0.82, 0.1875, 0.8257, 0.1866, 0.8257, 0.2488, 0.8257, 0.2488, 0.8257, 0.1866, 0.8333, 0.1871, 0.8333, 0.2493, 0.9751, 0.8779, 0.9751, 0.815, 0.9835, 0.815, 0.9835, 0.8778, 0.9081, 0.3774, 0.9081, 0.3145, 0.9165, 0.3137, 0.9165, 0.3758, 0.9835, 0.3734, 0.9835, 0.3117, 0.9919, 0.3117, 0.9919, 0.3734, 0.8333, 0.3725, 0.8333, 0.3111, 0.8389, 0.311, 0.8389, 0.3732, 0.8389, 0.3732, 0.8389, 0.311, 0.8466, 0.3116, 0.8466, 0.3738, 0.9751, 0.7521, 0.9751, 0.688, 0.9835, 0.6879, 0.9835, 0.7521, 0.9081, 0.2516, 0.9081, 0.1875, 0.9165, 0.1875, 0.9165, 0.2516, 0.9835, 0.2501, 0.9835, 0.1863, 0.9919, 0.1863, 0.9919, 0.25, 0.8333, 0.2498, 0.8333, 0.1863, 0.8389, 0.1854, 0.8389, 0.2488, 0.8389, 0.2488, 0.8389, 0.1854, 0.8466, 0.1859, 0.8466, 0.2493, 0.9668, 0.8779, 0.9668, 0.815, 0.9751, 0.815, 0.9751, 0.8778, 0.9249, 0.3774, 0.9249, 0.3145, 0.9332, 0.3145, 0.9332, 0.3774, 0.8382, 0.8736, 0.8382, 0.8111, 0.8466, 0.811, 0.8466, 0.8736, 0.7935, 0.3742, 0.7935, 0.312, 0.7991, 0.311, 0.7991, 0.3732, 0.7991, 0.3732, 0.7991, 0.311, 0.8068, 0.3116, 0.8068, 0.3738, 0.9668, 0.7521, 0.9668, 0.6892, 0.9751, 0.6892, 0.9751, 0.7521, 0.9249, 0.2516, 0.9249, 0.1887, 0.9332, 0.1887, 0.9332, 0.2516, 0.8382, 0.7486, 0.8382, 0.6861, 0.8466, 0.686, 0.8466, 0.7485, 0.7935, 0.2498, 0.7935, 0.1875, 0.7991, 0.1866, 0.7991, 0.2488, 0.7991, 0.2488, 0.7991, 0.1866, 0.8068, 0.1871, 0.8068, 0.2493, 0.8766, 0.7501, 0.8766, 0.6872, 0.8849, 0.6872, 0.8849, 0.7501, 0.5235, 0.5119, 0.5235, 0.449, 0.5319, 0.449, 0.5319, 0.5119, 0.9668, 0.2501, 0.9668, 0.1875, 0.9751, 0.1875, 0.9751, 0.25, 0.8068, 0.2498, 0.8068, 0.1875, 0.8124, 0.1866, 0.8124, 0.2488, 0.8124, 0.2488, 0.8124, 0.1866, 0.82, 0.1871, 0.82, 0.2493, 0.8766, 0.8759, 0.8766, 0.813, 0.8849, 0.813, 0.8849, 0.8759, 0.5235, 0.6377, 0.5235, 0.5748, 0.5319, 0.5748, 0.5319, 0.6377, 0.9668, 0.3751, 0.9668, 0.3126, 0.9751, 0.3125, 0.9751, 0.3751, 0.8068, 0.3742, 0.8068, 0.312, 0.8124, 0.311, 0.8124, 0.3732, 0.8124, 0.3732, 0.8124, 0.311, 0.82, 0.3116, 0.82, 0.3738, 0.8682, 0.7501, 0.8682, 0.6872, 0.8766, 0.6872, 0.8766, 0.7501, 0.9416, 0.2516, 0.9416, 0.1887, 0.95, 0.1887, 0.95, 0.2516, 0.8298, 0.7486, 0.8298, 0.6861, 0.8382, 0.686, 0.8382, 0.7485, 0.8599, 0.2498, 0.8599, 0.1875, 0.8655, 0.1866, 0.8655, 0.2488, 0.8655, 0.2488, 0.8655, 0.1866, 0.8732, 0.1871, 0.8732, 0.2493, 0.8682, 0.8759, 0.8682, 0.813, 0.8766, 0.813, 0.8766, 0.8759, 0.9416, 0.3774, 0.9416, 0.3145, 0.95, 0.3145, 0.95, 0.3774, 0.8298, 0.8736, 0.8298, 0.8111, 0.8382, 0.811, 0.8382, 0.8736, 0.8599, 0.3742, 0.8599, 0.312, 0.8655, 0.311, 0.8655, 0.3732, 0.8655, 0.3732, 0.8655, 0.311, 0.8732, 0.3116, 0.8732, 0.3738, 0.2743, 0.4613, 0.2792, 0.4546, 0.2807, 0.4589, 0.2789, 0.4613, 0.5235, 0.7599, 0.5319, 0.7599, 0.5294, 0.7636, 0.5263, 0.7636, 0.9668, 0.4965, 0.9751, 0.4964, 0.9726, 0.5005, 0.9695, 0.5005, 0.2872, 0.4655, 0.2792, 0.4681, 0.2807, 0.4638, 0.2836, 0.4629, 0.8124, 0.4941, 0.82, 0.4946, 0.8161, 0.4985, 0.8133, 0.4983, 0.2743, 0.4749, 0.2792, 0.4681, 0.2807, 0.4724, 0.2789, 0.4749, 0.2942, 0.807, 0.3026, 0.807, 0.3, 0.8107, 0.297, 0.8107, 0.9751, 0.4965, 0.9835, 0.4964, 0.9809, 0.5005, 0.9779, 0.5005, 0.2872, 0.4791, 0.2792, 0.4817, 0.2807, 0.4774, 0.2836, 0.4765, 0.8257, 0.4941, 0.8333, 0.4946, 0.8294, 0.4985, 0.8266, 0.4983, 0.2743, 0.5156, 0.2792, 0.5088, 0.2807, 0.5131, 0.2789, 0.5156, 0.9081, 0.4996, 0.9165, 0.4996, 0.9139, 0.5033, 0.9109, 0.5033, 0.9835, 0.4965, 0.9919, 0.4964, 0.9893, 0.5005, 0.9862, 0.5005, 0.2872, 0.5198, 0.2792, 0.5224, 0.2807, 0.5181, 0.2836, 0.5172, 0.8389, 0.4941, 0.8466, 0.4946, 0.8427, 0.4985, 0.8399, 0.4983, 0.1224, 0.5344, 0.1273, 0.5276, 0.1288, 0.5319, 0.127, 0.5344, 0.9165, 0.4996, 0.9249, 0.4996, 0.9223, 0.5033, 0.9192, 0.5033, 0.8466, 0.995, 0.855, 0.9949, 0.8524, 0.999, 0.8493, 0.999, 0.1353, 0.5386, 0.1273, 0.5412, 0.1288, 0.5369, 0.1317, 0.5359, 0.8788, 0.4941, 0.8864, 0.4946, 0.8825, 0.4985, 0.8797, 0.4983, 0.2743, 0.502, 0.2792, 0.4953, 0.2807, 0.4996, 0.2789, 0.502, 0.8997, 0.4996, 0.9081, 0.4996, 0.9056, 0.5033, 0.9025, 0.5033, 0.95, 0.4965, 0.9584, 0.4964, 0.9558, 0.5005, 0.9527, 0.5005, 0.2872, 0.5062, 0.2792, 0.5088, 0.2807, 0.5045, 0.2836, 0.5036, 0.8522, 0.4941, 0.8599, 0.4946, 0.856, 0.4985, 0.8531, 0.4983, 0.1224, 0.5438, 0.1303, 0.5412, 0.129, 0.5455, 0.1261, 0.5465, 0.9249, 0.4996, 0.9332, 0.4996, 0.9307, 0.5033, 0.9276, 0.5033, 0.8382, 0.995, 0.8466, 0.9949, 0.844, 0.999, 0.8409, 0.999, 0.1303, 0.5547, 0.1224, 0.5521, 0.1261, 0.5495, 0.129, 0.5505, 0.7991, 0.4941, 0.8068, 0.4946, 0.8028, 0.4985, 0.8, 0.4983, 0.2743, 0.4885, 0.2792, 0.4817, 0.2807, 0.486, 0.2789, 0.4885, 0.9332, 0.4996, 0.9416, 0.4996, 0.9391, 0.5033, 0.936, 0.5033, 0.9584, 0.4965, 0.9668, 0.4964, 0.9642, 0.5005, 0.9611, 0.5005, 0.2872, 0.4927, 0.2792, 0.4953, 0.2807, 0.491, 0.2836, 0.49, 0.8921, 0.4941, 0.8997, 0.4946, 0.8958, 0.4985, 0.893, 0.4983, 0.1308, 0.5438, 0.1388, 0.5412, 0.1375, 0.5455, 0.1346, 0.5465, 0.9416, 0.4996, 0.95, 0.4996, 0.9475, 0.5033, 0.9444, 0.5033, 0.8298, 0.995, 0.8382, 0.9949, 0.8356, 0.999, 0.8326, 0.999, 0.1388, 0.5547, 0.1308, 0.5521, 0.1346, 0.5495, 0.1375, 0.5505, 0.8655, 0.4941, 0.8732, 0.4946, 0.8692, 0.4985, 0.8664, 0.4983, 0.8766, 0.998, 0.8766, 0.9702, 0.8849, 0.9702, 0.8849, 0.998])
me_cube.materials.append(mat_material)
me_cube.use_mirror_x = True
me_cube.use_mirror_y = True
me_cube.use_mirror_vertex_groups = False
me_cube.update()
arm_armature = bpy.data.armatures.new('Armature')  # bones are not reproduced

# ---- objects
ob_cube = bpy.data.objects.new('Cube', me_cube)
ob_armature = bpy.data.objects.new('Armature', arm_armature)

# ---- transforms, parenting, visibility, modifiers, constraints
ob_cube.parent = ob_armature
ob_cube.matrix_parent_inverse = Matrix(((1.0, -0.0, 0.0, -0.0), (-0.0, 1.0, -0.0, 0.0), (0.0, -0.0, 1.0, 0.3834), (-0.0, 0.0, -0.0, 1.0)))
ob_cube.location = (0.0, 0.0, 0.0)
ob_cube.lock_rotations_4d = False
ob_cube.empty_display_type = 'ARROWS'
ob_cube.lineart.crease_threshold = 0.0
ob_cube.use_mesh_mirror_x = True
ob_cube.use_mesh_mirror_y = True
_vg = ob_cube.vertex_groups.new(name='root')
for _i, _w in zip([0, 1, 2, 3, 4, 5, 6, 7, 8, 9, 10, 11, 12, 13, 14, 15, 16, 17, 18, 19, 20, 21, 22, 23, 25, 26, 27, 28, 29, 30, 31, 32, 33, 34, 35, 36, 37, 38, 39, 40, 41, 42, 43, 44, 45, 46, 47, 48, 49, 50, 51, 52, 53, 54, 55, 56, 57, 58, 59, 60, 61, 62, 63, 64, 65, 66, 67, 68, 69, 70, 71, 72, 73, 74, 75, 76, 77, 78, 79, 80, 81, 82, 83, 84, 85, 86, 87, 88, 89, 90, 91, 92, 93, 94, 95, 96, 97, 98, 99, 100, 101, 102, 103, 104, 105, 106, 107, 108, 109, 110, 111, 112, 113, 114, 115, 116, 117, 118, 119, 120, 121, 122, 123, 124, 125, 126, 127, 128, 129, 130, 131, 132, 133, 134, 135, 136, 137, 138, 139, 140, 141, 142, 143, 144, 145, 146, 147, 148, 149, 150, 151, 152, 153, 154, 155, 156, 157, 158, 159, 160, 161, 162, 163, 164, 165, 166, 167, 168, 169, 170, 171, 172, 173, 174, 175, 176, 177, 178, 179, 180, 181, 182, 183, 184, 185, 186, 187, 188, 189, 246, 247, 248, 249, 250, 251, 252, 253, 294, 295, 296, 297, 298, 299, 300, 301, 312, 313, 314, 315, 316, 317, 318, 319, 320, 321, 322, 323, 324, 325, 326, 332, 333, 334, 335, 336, 337, 338, 339, 340, 341], [0.9763, 0.9758, 0.977, 0.9757, 0.9769, 0.9757, 0.9769, 0.9758, 0.9749, 0.989, 0.9749, 0.989, 0.9756, 0.989, 0.9754, 0.9887, 0.9756, 0.989, 0.9754, 0.9887, 0.9748, 0.9893, 0.9893, 0.9748, 0.9997, 0.9937, 0.9603, 0.9603, 0.9937, 0.9815, 0.9815, 0.9814, 0.9814, 0.9816, 0.9816, 0.9815, 0.9815, 0.9815, 0.9815, 0.9816, 0.9816, 0.9848, 0.9848, 0.9846, 0.9846, 0.9848, 0.9848, 0.9846, 0.9847, 0.9846, 0.9847, 0.9849, 0.9849, 0.9782, 0.9781, 0.9781, 0.9784, 0.9784, 0.9783, 0.9782, 0.9783, 0.9782, 0.9781, 0.9781, 0.9782, 0.9754, 0.9886, 0.9616, 0.9937, 0.9932, 0.9631, 0.9617, 0.9943, 0.989, 0.9756, 0.9815, 0.9814, 0.9847, 0.9846, 0.9783, 0.9782, 0.9886, 0.9754, 0.9756, 0.989, 0.9616, 0.9937, 0.9943, 0.9617, 0.9631, 0.9932, 0.9815, 0.9814, 0.9847, 0.9846, 0.9783, 0.9782, 0.9763, 0.9769, 0.9767, 0.9769, 0.9767, 0.9762, 0.9762, 0.977, 0.9767, 0.9768, 0.9767, 0.9768, 0.9749, 0.9889, 0.9752, 0.9891, 0.9983, 0.9441, 0.9816, 0.9816, 0.9849, 0.9849, 0.9783, 0.9783, 0.9945, 0.9613, 0.9631, 0.9941, 0.9764, 0.9765, 0.9749, 0.9889, 0.9752, 0.9891, 0.9441, 0.9983, 0.9816, 0.9816, 0.9849, 0.9849, 0.9783, 0.9783, 0.9631, 0.9941, 0.9945, 0.9613, 0.9764, 0.9765, 0.989, 0.975, 0.9815, 0.9849, 0.9781, 0.9748, 0.9889, 0.9497, 0.9984, 0.9943, 0.9625, 0.9607, 0.9947, 0.9815, 0.9848, 0.9781, 0.9765, 0.9763, 0.9537, 0.998, 0.9979, 0.9568, 0.975, 0.989, 0.9497, 0.9984, 0.9947, 0.9607, 0.9625, 0.9943, 0.9815, 0.9849, 0.9781, 0.9889, 0.9748, 0.9815, 0.9848, 0.9781, 0.9765, 0.9763, 0.9568, 0.9979, 0.998, 0.9537, 0.3327, 0.2845, 0.7351, 0.7279, 0.2845, 0.7351, 0.7279, 0.3327, 0.02987, 0.02974, 0.03031, 0.03031, 0.02501, 0.02987, 0.02974, 0.02501, 0.08583, 0.09313, 0.08611, 0.08364, 0.08372, 0.09704, 0.09465, 0.09456, 0.09736, 0.1053, 0.08892, 0.08558, 0.08431, 0.0875, 0.09532, 0.1191, 0.1287, 0.1211, 0.1171, 0.1167, 0.09936, 0.09734, 0.09768, 0.101, 0.1074]): _vg.add([_i], _w, 'REPLACE')
_vg = ob_cube.vertex_groups.new(name='side1')
for _i, _w in zip([170, 248, 249, 253, 296, 307, 308, 309, 310, 311], [0.01302, 0.101, 0.105, 0.5654, 0.01293, 0.2943, 0.2901, 0.2815, 0.2815, 0.2901]): _vg.add([_i], _w, 'REPLACE')
_vg = ob_cube.vertex_groups.new(name='Bone.002')
for _i, _w in zip([307, 308, 309, 310, 311, 422, 423, 424, 425, 426, 572, 573, 574, 575, 576], [0.7057, 0.7099, 0.7184, 0.7184, 0.7099, 0.9997, 0.9997, 0.9997, 0.9997, 0.9997, 0.9968, 0.9968, 0.9968, 0.9968, 0.9968]): _vg.add([_i], _w, 'REPLACE')
_vg = ob_cube.vertex_groups.new(name='Bone.003')
for _i, _w in zip([352, 353, 354, 355, 356, 387, 388, 389, 390, 391, 557, 558, 559, 560, 561], [0.9968, 0.9968, 0.9968, 0.9968, 0.9968, 0.9968, 0.9968, 0.9968, 0.9968, 0.9968, 1.0, 1.0, 1.0, 1.0, 1.0]): _vg.add([_i], _w, 'REPLACE')
_vg = ob_cube.vertex_groups.new(name='Bone.004')
for _i, _w in zip([487, 488, 489, 490, 491, 532, 533, 534, 535, 536, 627, 628, 629, 630, 631, 632, 633, 634, 635, 636], [0.9958, 0.9958, 0.9958, 0.9958, 0.9958, 0.9999, 0.9999, 0.9999, 0.9999, 0.9999, 1.0, 1.0, 1.0, 1.0, 1.0, 1.0, 1.0, 1.0, 1.0, 1.0]): _vg.add([_i], _w, 'REPLACE')
_vg = ob_cube.vertex_groups.new(name='middle')
for _i, _w in zip([214, 215, 216, 217, 218, 219, 220, 221, 222, 223, 224, 225, 226, 227, 228, 229, 246, 247, 248, 249, 250, 251, 252, 253, 254, 255, 256, 257, 258, 259, 260, 261, 294, 295, 296, 297, 298, 299, 300, 301], [0.9599, 0.9568, 0.9716, 0.9722, 0.9568, 0.9716, 0.9722, 0.9599, 0.094, 0.09621, 0.1402, 0.1402, 0.1496, 0.094, 0.09621, 0.1496, 0.05907, 0.06129, 0.06261, 0.06398, 0.06129, 0.06261, 0.06398, 0.05907, 0.8022, 0.802, 0.812, 0.8123, 0.802, 0.812, 0.8123, 0.8022, 0.9406, 0.9407, 0.9186, 0.9186, 0.9147, 0.9406, 0.9407, 0.9147]): _vg.add([_i], _w, 'REPLACE')
_vg = ob_cube.vertex_groups.new(name='Bone.006')
for _i, _w in zip([24, 199, 200, 201, 202, 203, 204, 205, 214, 215, 218, 221, 222, 223, 224, 225, 226, 227, 228, 229, 230, 231, 234, 237, 254, 255, 256, 257, 258, 259, 260, 261, 262, 263, 264, 265, 266, 267, 268, 269, 278, 279, 280, 281, 282, 283, 284, 285], [0.8457, 0.8846, 0.8363, 0.8857, 0.8846, 0.8457, 0.8857, 0.8363, 0.0149, 0.01915, 0.01915, 0.0149, 0.9052, 0.903, 0.8588, 0.8588, 0.8492, 0.9052, 0.903, 0.8492, 0.000636, 0.003185, 0.003185, 0.000636, 0.196, 0.1959, 0.1863, 0.1861, 0.1959, 0.1863, 0.1861, 0.196, 0.1541, 0.1514, 0.109, 0.1086, 0.1514, 0.109, 0.1086, 0.1541, 0.9913, 0.9913, 0.9848, 0.9848, 0.9831, 0.9913, 0.9913, 0.9831]): _vg.add([_i], _w, 'REPLACE')
_vg = ob_cube.vertex_groups.new(name='Bone.007')
for _i, _w in zip([24, 199, 200, 201, 202, 203, 204, 205, 206, 207, 208, 209, 210, 211, 212, 213, 230, 231, 232, 233, 234, 235, 236, 237, 262, 263, 264, 265, 266, 267, 268, 269, 286, 287, 288, 289, 290, 291, 292, 293], [0.1536, 0.1149, 0.1629, 0.1137, 0.1149, 0.1536, 0.1137, 0.1629, 0.02805, 0.02779, 0.02971, 0.02971, 0.03573, 0.02805, 0.02779, 0.03573, 0.9727, 0.9712, 0.9825, 0.9827, 0.9712, 0.9825, 0.9827, 0.9727, 0.8454, 0.8481, 0.8907, 0.8911, 0.8481, 0.8907, 0.8911, 0.8454, 0.982, 0.9823, 0.9739, 0.9739, 0.9722, 0.982, 0.9823, 0.9722]): _vg.add([_i], _w, 'REPLACE')
_vg = ob_cube.vertex_groups.new(name='Bone.008')
for _i, _w in zip([190, 191, 192, 193, 194, 195, 196, 197, 198, 206, 207, 208, 209, 210, 211, 212, 213, 238, 239, 240, 241, 242, 243, 244, 245, 270, 271, 272, 273, 274, 275, 276, 277, 288, 289, 290, 293], [1.0, 1.0, 1.0, 1.0, 1.0, 1.0, 1.0, 1.0, 1.0, 0.961, 0.9611, 0.9601, 0.9601, 0.9571, 0.961, 0.9611, 0.9571, 0.9999, 0.9999, 0.9998, 0.9998, 0.9997, 0.9999, 0.9999, 0.9997, 0.9964, 0.9961, 0.9979, 0.9978, 0.9961, 0.9979, 0.9978, 0.9964, 0.0006288, 0.0006288, 0.003866, 0.003866]): _vg.add([_i], _w, 'REPLACE')
_vg = ob_cube.vertex_groups.new(name='side1.001')
for _i, _w in zip([153, 246, 251, 252, 297, 302, 303, 304, 305, 306], [0.01302, 0.5654, 0.101, 0.105, 0.01293, 0.2288, 0.2328, 0.2423, 0.2423, 0.2328]): _vg.add([_i], _w, 'REPLACE')
_vg = ob_cube.vertex_groups.new(name='Bone.005')
for _i, _w in zip([302, 303, 304, 305, 306, 437, 438, 439, 440, 441, 597, 598, 599, 600, 601], [0.7712, 0.7672, 0.7577, 0.7577, 0.7672, 0.9997, 0.9997, 0.9997, 0.9997, 0.9997, 0.9968, 0.9968, 0.9968, 0.9968, 0.9968]): _vg.add([_i], _w, 'REPLACE')
_vg = ob_cube.vertex_groups.new(name='Bone.009')
for _i, _w in zip([347, 348, 349, 350, 351, 397, 398, 399, 400, 401, 602, 603, 604, 605, 606], [0.9968, 0.9968, 0.9968, 0.9968, 0.9968, 0.9968, 0.9968, 0.9968, 0.9968, 0.9968, 1.0, 1.0, 1.0, 1.0, 1.0]): _vg.add([_i], _w, 'REPLACE')
_vg = ob_cube.vertex_groups.new(name='Bone.010')
for _i, _w in zip([507, 508, 509, 510, 511, 517, 518, 519, 520, 521, 617, 618, 619, 620, 621, 622, 623, 624, 625, 626], [0.9958, 0.9958, 0.9958, 0.9958, 0.9958, 0.9999, 0.9999, 0.9999, 0.9999, 0.9999, 1.0, 1.0, 1.0, 1.0, 1.0, 1.0, 1.0, 1.0, 1.0, 1.0]): _vg.add([_i], _w, 'REPLACE')
_vg = ob_cube.vertex_groups.new(name='side1.002')
for _i, _w in zip([332, 333, 334, 335, 336], [0.2799, 0.277, 0.2822, 0.2737, 0.2735]): _vg.add([_i], _w, 'REPLACE')
_vg = ob_cube.vertex_groups.new(name='Bone.011')
for _i, _w in zip([332, 333, 334, 335, 336, 427, 428, 429, 430, 431, 567, 568, 569, 570, 571], [0.601, 0.5943, 0.5967, 0.6092, 0.6099, 0.9996, 0.9996, 0.9996, 0.9996, 0.9996, 0.9968, 0.9968, 0.9968, 0.9968, 0.9968]): _vg.add([_i], _w, 'REPLACE')
_vg = ob_cube.vertex_groups.new(name='Bone.012')
for _i, _w in zip([377, 378, 379, 380, 381, 382, 383, 384, 385, 386, 562, 563, 564, 565, 566], [0.9968, 0.9968, 0.9968, 0.9968, 0.9968, 0.9968, 0.9968, 0.9968, 0.9968, 0.9968, 1.0, 1.0, 1.0, 1.0, 1.0]): _vg.add([_i], _w, 'REPLACE')
_vg = ob_cube.vertex_groups.new(name='Bone.013')
for _i, _w in zip([492, 493, 494, 495, 496, 502, 503, 504, 505, 506, 677, 678, 679, 680, 681, 682, 683, 684, 685, 686], [0.9958, 0.9958, 0.9958, 0.9958, 0.9958, 0.9999, 0.9999, 0.9999, 0.9999, 0.9999, 1.0, 1.0, 1.0, 1.0, 1.0, 1.0, 1.0, 1.0, 1.0, 1.0]): _vg.add([_i], _w, 'REPLACE')
_vg = ob_cube.vertex_groups.new(name='side1.003')
for _i, _w in zip([322, 323, 324, 325, 326], [0.2282, 0.2322, 0.2417, 0.2417, 0.2321]): _vg.add([_i], _w, 'REPLACE')
_vg = ob_cube.vertex_groups.new(name='Bone.014')
for _i, _w in zip([322, 323, 324, 325, 326, 447, 448, 449, 450, 451, 552, 553, 554, 555, 556], [0.6829, 0.6822, 0.6739, 0.6708, 0.6726, 0.9997, 0.9997, 0.9996, 0.9996, 0.9996, 0.9968, 0.9968, 0.9968, 0.9968, 0.9968]): _vg.add([_i], _w, 'REPLACE')
_vg = ob_cube.vertex_groups.new(name='Bone.015')
for _i, _w in zip([402, 403, 404, 405, 406, 407, 408, 409, 410, 411, 542, 543, 544, 545, 546], [0.9968, 0.9968, 0.9968, 0.9968, 0.9968, 0.9968, 0.9968, 0.9968, 0.9968, 0.9968, 1.0, 1.0, 1.0, 1.0, 1.0]): _vg.add([_i], _w, 'REPLACE')
_vg = ob_cube.vertex_groups.new(name='Bone.016')
for _i, _w in zip([472, 473, 474, 475, 476, 512, 513, 514, 515, 516, 657, 658, 659, 660, 661, 662, 663, 664, 665, 666], [0.9958, 0.9958, 0.9958, 0.9958, 0.9958, 0.9999, 0.9999, 0.9999, 0.9999, 0.9999, 1.0, 1.0, 1.0, 1.0, 1.0, 1.0, 1.0, 1.0, 1.0, 1.0]): _vg.add([_i], _w, 'REPLACE')
_vg = ob_cube.vertex_groups.new(name='side1.004')
for _i, _w in zip([327, 328, 329, 330, 331], [0.2896, 0.2979, 0.3021, 0.2999, 0.2913]): _vg.add([_i], _w, 'REPLACE')
_vg = ob_cube.vertex_groups.new(name='Bone.017')
for _i, _w in zip([327, 328, 329, 330, 331, 452, 453, 454, 455, 456, 592, 593, 594, 595, 596], [0.7104, 0.7021, 0.6979, 0.7, 0.7087, 0.9997, 0.9997, 0.9997, 0.9997, 0.9997, 0.9968, 0.9968, 0.9968, 0.9968, 0.9968]): _vg.add([_i], _w, 'REPLACE')
_vg = ob_cube.vertex_groups.new(name='Bone.018')
for _i, _w in zip([367, 368, 369, 370, 371, 392, 393, 394, 395, 396, 587, 588, 589, 590, 591], [0.9968, 0.9968, 0.9968, 0.9968, 0.9968, 0.9967, 0.9967, 0.9967, 0.9967, 0.9967, 1.0, 1.0, 1.0, 1.0, 1.0]): _vg.add([_i], _w, 'REPLACE')
_vg = ob_cube.vertex_groups.new(name='Bone.019')
for _i, _w in zip([462, 463, 464, 465, 466, 667, 668, 669, 670, 671, 672, 673, 674, 675, 676], [0.9967, 0.9967, 0.9967, 0.9967, 0.9967, 1.0, 1.0, 1.0, 1.0, 1.0, 1.0, 1.0, 1.0, 1.0, 1.0]): _vg.add([_i], _w, 'REPLACE')
_vg = ob_cube.vertex_groups.new(name='side1.005')
for _i, _w in zip([337, 338, 339, 340, 341], [0.1602, 0.152, 0.1475, 0.1474, 0.1519]): _vg.add([_i], _w, 'REPLACE')
_vg = ob_cube.vertex_groups.new(name='Bone.020')
for _i, _w in zip([337, 338, 339, 340, 341, 432, 433, 434, 435, 436, 607, 608, 609, 610, 611], [0.7404, 0.7507, 0.7549, 0.7516, 0.7407, 0.9997, 0.9997, 0.9997, 0.9997, 0.9997, 0.9968, 0.9968, 0.9968, 0.9968, 0.9968]): _vg.add([_i], _w, 'REPLACE')
_vg = ob_cube.vertex_groups.new(name='Bone.021')
for _i, _w in zip([362, 363, 364, 365, 366, 417, 418, 419, 420, 421, 612, 613, 614, 615, 616], [0.9968, 0.9968, 0.9968, 0.9968, 0.9968, 0.9968, 0.9968, 0.9968, 0.9968, 0.9968, 1.0, 1.0, 1.0, 1.0, 1.0]): _vg.add([_i], _w, 'REPLACE')
_vg = ob_cube.vertex_groups.new(name='Bone.022')
for _i, _w in zip([482, 483, 484, 485, 486, 527, 528, 529, 530, 531, 687, 688, 689, 690, 691, 692, 693, 694, 695, 696], [0.9958, 0.9958, 0.9958, 0.9958, 0.9958, 0.9999, 0.9999, 0.9999, 0.9999, 0.9999, 1.0, 1.0, 1.0, 1.0, 1.0, 1.0, 1.0, 1.0, 1.0, 1.0]): _vg.add([_i], _w, 'REPLACE')
_vg = ob_cube.vertex_groups.new(name='side1.006')
for _i, _w in zip([132, 247, 248, 252, 298, 312, 313, 314, 315, 316], [0.0255, 0.6159, 0.09414, 0.09596, 0.02658, 0.2549, 0.2511, 0.2535, 0.2469, 0.2479]): _vg.add([_i], _w, 'REPLACE')
_vg = ob_cube.vertex_groups.new(name='Bone.023')
for _i, _w in zip([312, 313, 314, 315, 316, 457, 458, 459, 460, 461, 582, 583, 584, 585, 586], [0.6593, 0.6558, 0.6604, 0.6694, 0.6684, 0.9996, 0.9996, 0.9996, 0.9996, 0.9996, 0.9969, 0.9969, 0.9969, 0.9969, 0.9969]): _vg.add([_i], _w, 'REPLACE')
_vg = ob_cube.vertex_groups.new(name='Bone.024')
for _i, _w in zip([342, 343, 344, 345, 346, 372, 373, 374, 375, 376, 577, 578, 579, 580, 581], [0.9969, 0.9969, 0.9969, 0.9969, 0.9969, 0.9952, 0.9986, 0.9986, 0.9953, 0.9964, 1.0, 1.0, 1.0, 1.0, 1.0]): _vg.add([_i], _w, 'REPLACE')
_vg = ob_cube.vertex_groups.new(name='Bone.025')
for _i, _w in zip([467, 468, 469, 470, 471, 497, 498, 499, 500, 501, 637, 638, 639, 640, 641, 642, 643, 644, 645, 646], [0.9968, 0.9947, 0.995, 0.9966, 0.996, 1.0, 0.9999, 0.9999, 1.0, 1.0, 1.0, 1.0, 1.0, 1.0, 1.0, 1.0, 1.0, 1.0, 1.0, 1.0]): _vg.add([_i], _w, 'REPLACE')
_vg = ob_cube.vertex_groups.new(name='side1.007')
for _i, _w in zip([115, 249, 250, 251, 301, 317, 318, 319, 320, 321], [0.0255, 0.09596, 0.6159, 0.09414, 0.02658, 0.2518, 0.2449, 0.2439, 0.2504, 0.2477]): _vg.add([_i], _w, 'REPLACE')
_vg = ob_cube.vertex_groups.new(name='Bone.026')
for _i, _w in zip([317, 318, 319, 320, 321, 442, 443, 444, 445, 446, 547, 548, 549, 550, 551], [0.6512, 0.6605, 0.6615, 0.6523, 0.647, 0.9996, 0.9996, 0.9996, 0.9996, 0.9996, 0.9956, 0.9982, 0.9982, 0.9957, 0.9965]): _vg.add([_i], _w, 'REPLACE')
_vg = ob_cube.vertex_groups.new(name='Bone.027')
for _i, _w in zip([357, 358, 359, 360, 361, 412, 413, 414, 415, 416, 537, 538, 539, 540, 541], [0.9968, 0.9968, 0.9969, 0.9968, 0.9968, 0.9969, 0.9969, 0.9969, 0.9969, 0.9969, 1.0, 1.0, 1.0, 1.0, 1.0]): _vg.add([_i], _w, 'REPLACE')
_vg = ob_cube.vertex_groups.new(name='Bone.028')
for _i, _w in zip([477, 478, 479, 480, 481, 522, 523, 524, 525, 526, 647, 648, 649, 650, 651, 652, 653, 654, 655, 656], [0.9959, 0.9959, 0.9959, 0.9959, 0.9959, 0.9999, 0.9999, 0.9999, 0.9999, 0.9999, 1.0, 1.0, 1.0, 1.0, 1.0, 1.0, 1.0, 1.0, 1.0, 1.0]): _vg.add([_i], _w, 'REPLACE')
_m = ob_cube.modifiers.new('Armature', 'ARMATURE')
_m.object = ob_armature
ob_armature.location = (0.0, 0.0, -0.3834)
ob_armature.show_in_front = True

# ---- collection membership
col_collection.objects.link(ob_cube)
col_collection.objects.link(ob_armature)

# ---- scene / render settings (as saved in the file)
scene.frame_start = 1; scene.frame_end = 250; scene.frame_set(96)
scene.render.engine = 'BLENDER_EEVEE_NEXT'
bpy.context.view_layer.update()

# ---- added for rendering (the .blend has no active camera and no usable light): camera, sun
cam_auto = bpy.data.cameras.new('AutoCamera')
cam_auto.lens = 50.0
cam_auto.sensor_width = 36.0
cam_auto.clip_end = 1000.0
ob_auto_camera = bpy.data.objects.new('AutoCamera', cam_auto)
scene.collection.objects.link(ob_auto_camera)
ob_auto_camera.location = (5.14562, -6.17475, 2.54216)
ob_auto_camera.rotation_euler = (1.09748, -7.21219e-08, 0.694738)
scene.camera = ob_auto_camera
light_auto_sun = bpy.data.lights.new('AutoSun', 'SUN')
light_auto_sun.energy = 3.0
light_auto_sun.angle = 0.0523599
ob_auto_sun = bpy.data.objects.new('AutoSun', light_auto_sun)
scene.collection.objects.link(ob_auto_sun)
ob_auto_sun.rotation_euler = (0.872665, 0.174533, 0.523599)
bpy.context.view_layer.update()

